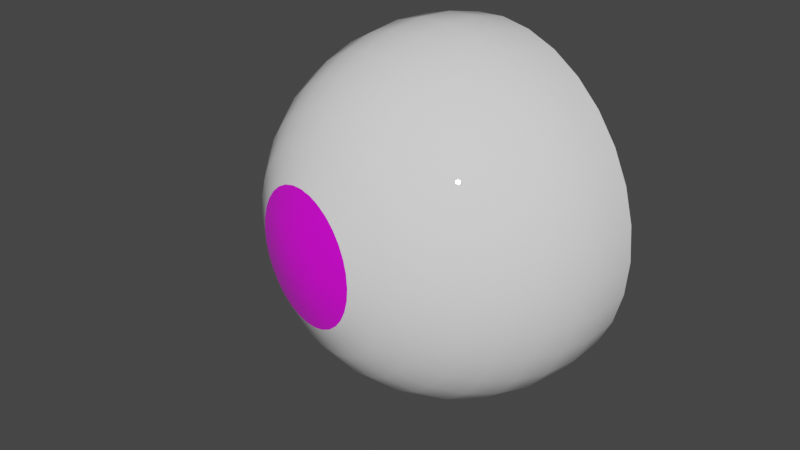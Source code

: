 # Source: eye_Girl.blend  (saved by Blender 3.6.13; exported with 4.5.12 LTS)
import bpy
from mathutils import Matrix  # noqa: F401  (used for matrix-valued properties, if any)

bpy.ops.wm.read_factory_settings(use_empty=True)
scene = bpy.context.scene
scene.name = 'Scene'

# ---- collections
col_eyeball = bpy.data.collections.new('eyeball'); scene.collection.children.link(col_eyeball)
col_refer = bpy.data.collections.new('refer'); scene.collection.children.link(col_refer)

# ---- images (referenced by path relative to the original .blend; pixels are not part of the script)
import os
ASSET_DIR = os.environ.get("B2B_ASSET_DIR", "")  # directory of the original .blend (textures are referenced by path, not embedded)
HERE = os.path.dirname(os.path.abspath(__file__))  # packed textures are extracted next to this script under _unpacked/

def load_image(name, relpath, width, height, colorspace="sRGB"):
    """Load a texture the original file referenced (path relative to the .blend, or extracted next to this script)."""
    p = next((c for c in (os.path.join(HERE, relpath), os.path.join(ASSET_DIR, relpath)) if relpath and os.path.exists(c)), "")
    if p:
        img = bpy.data.images.load(p, check_existing=True)
        img.name = name
    else:  # same state as the original file: an image datablock whose file is absent (Cycles renders it pink)
        img = bpy.data.images.new(name, width, height)
        img.source = "FILE"
        img.filepath = "//" + (relpath or name)
    img.colorspace_settings.name = colorspace
    return img
img_iris_circle_yellow_png = load_image('iris_circle_yellow.png', 'tex/eyes/iris_circle_yellow.png', 1024, 1024, 'sRGB')
img_iris_circle_yellow_r_png = load_image('iris_circle_yellow_r.png', 'tex/eyes/iris_circle_yellow_r.png', 1024, 1024, 'sRGB')
img_iris_circle_yellow_cornea_png = load_image('iris_circle_yellow_cornea.png', 'tex/eyes/iris_circle_yellow_cornea.png', 1024, 1024, 'sRGB')

# ---- materials (node trees are filled in below, after node groups)
mat_sclera = bpy.data.materials.new('sclera')
mat_iris = bpy.data.materials.new('iris')
mat_cornea = bpy.data.materials.new('cornea')
mat_cornea.surface_render_method = 'BLENDED'
mat_cornea.blend_method = 'BLEND'
mat_eye = bpy.data.materials.new('eye')

# ---- node groups
ng_auto_smooth = bpy.data.node_groups.new('Auto Smooth', 'GeometryNodeTree')
_s = ng_auto_smooth.interface.new_socket(name='Geometry', in_out='OUTPUT', socket_type='NodeSocketGeometry')
_s = ng_auto_smooth.interface.new_socket(name='Geometry', in_out='INPUT', socket_type='NodeSocketGeometry')
_s = ng_auto_smooth.interface.new_socket(name='Angle', in_out='INPUT', socket_type='NodeSocketFloat')
_s.subtype = 'ANGLE'
_s.min_value = 0.0
_s.max_value = 3.142
ng_auto_smooth.is_modifier = True
_N = ng_auto_smooth.nodes; _L = ng_auto_smooth.links
n0 = _N.new('NodeGroupOutput'); n0.name = 'Group Output'; n0.location = (480, -100)
n1 = _N.new('NodeGroupInput'); n1.name = 'Group Input'; n1.location = (-420, -300)
n2 = _N.new('NodeGroupInput'); n2.name = 'Group Input.001'; n2.location = (-60, -100)
n3 = _N.new('GeometryNodeSetShadeSmooth'); n3.name = 'Set Shade Smooth'; n3.location = (120, -100)
n3.domain = 'EDGE'
n4 = _N.new('GeometryNodeSetShadeSmooth'); n4.name = 'Set Shade Smooth.001'; n4.location = (300, -100)
n5 = _N.new('GeometryNodeInputMeshEdgeAngle'); n5.name = 'Edge Angle'; n5.location = (-420, -220)
n6 = _N.new('GeometryNodeInputEdgeSmooth'); n6.name = 'Is Edge Smooth'; n6.location = (-60, -160)
n7 = _N.new('GeometryNodeInputShadeSmooth'); n7.name = 'Is Face Smooth'; n7.location = (-240, -340)
n8 = _N.new('FunctionNodeBooleanMath'); n8.name = 'Boolean Math'; n8.location = (-60, -220)
n9 = _N.new('FunctionNodeCompare'); n9.name = 'Compare'; n9.location = (-240, -180)
n9.operation = 'LESS_EQUAL'
_L.new(n5.outputs[0], n9.inputs[0])
_L.new(n4.outputs[0], n0.inputs[0])
_L.new(n1.outputs[1], n9.inputs[1])
_L.new(n9.outputs[0], n8.inputs[0])
_L.new(n7.outputs[0], n8.inputs[1])
_L.new(n2.outputs[0], n3.inputs[0])
_L.new(n6.outputs[0], n3.inputs[1])
_L.new(n3.outputs[0], n4.inputs[0])
_L.new(n8.outputs[0], n3.inputs[2])
n0.is_active_output = True

# ---- material node trees
mat_sclera.use_nodes = True; mat_sclera.node_tree.nodes.clear()
_N = mat_sclera.node_tree.nodes; _L = mat_sclera.node_tree.links
n0 = _N.new('ShaderNodeBsdfPrincipled'); n0.name = 'Principled BSDF'; n0.location = (10, 300)
n0.distribution = 'GGX'
n0.subsurface_method = 'RANDOM_WALK_SKIN'
n0.inputs[0].default_value = (1.0, 1.0, 1.0, 1.0)
n0.inputs[2].default_value = 0.0
n0.inputs[3].default_value = 1.45
n0.inputs[13].default_value = 1.0
n0.inputs[27].default_value = (0.0, 0.0, 0.0, 1.0)
n0.inputs[28].default_value = 1.0
n1 = _N.new('ShaderNodeOutputMaterial'); n1.name = 'Material Output'; n1.location = (300, 300)
_L.new(n0.outputs[0], n1.inputs[0])
n1.is_active_output = True
mat_iris.use_nodes = True; mat_iris.node_tree.nodes.clear()
_N = mat_iris.node_tree.nodes; _L = mat_iris.node_tree.links
n0 = _N.new('ShaderNodeBsdfPrincipled'); n0.name = 'Principled BSDF'; n0.location = (10, 300)
n0.distribution = 'GGX'
n0.subsurface_method = 'RANDOM_WALK_SKIN'
n0.inputs[3].default_value = 1.45
n0.inputs[28].default_value = 1.0
n1 = _N.new('ShaderNodeOutputMaterial'); n1.name = 'Material Output'; n1.location = (300, 300)
n2 = _N.new('ShaderNodeUVMap'); n2.name = 'UV Map'; n2.location = (-796, -25)
n2.uv_map = 'UVMap'
n3 = _N.new('ShaderNodeTexImage'); n3.name = 'Image Texture'; n3.location = (-479, 300)
n3.width = 298
n3.image = img_iris_circle_yellow_png
n4 = _N.new('ShaderNodeTexImage'); n4.name = 'Image Texture.001'; n4.location = (-431, -12)
n4.image = img_iris_circle_yellow_r_png
_L.new(n0.outputs[0], n1.inputs[0])
_L.new(n3.outputs[0], n0.inputs[0])
_L.new(n2.outputs[0], n3.inputs[0])
_L.new(n4.outputs[0], n0.inputs[2])
_L.new(n2.outputs[0], n4.inputs[0])
_L.new(n3.outputs[0], n0.inputs[27])
n1.is_active_output = True
mat_cornea.use_nodes = True; mat_cornea.node_tree.nodes.clear()
_N = mat_cornea.node_tree.nodes; _L = mat_cornea.node_tree.links
n0 = _N.new('ShaderNodeBsdfPrincipled'); n0.name = 'Principled BSDF'; n0.location = (10, 300)
n0.distribution = 'GGX'
n0.subsurface_method = 'RANDOM_WALK_SKIN'
n0.inputs[2].default_value = 0.0
n0.inputs[3].default_value = 1.45
n0.inputs[13].default_value = 1.0
n0.inputs[27].default_value = (0.0, 0.0, 0.0, 1.0)
n0.inputs[28].default_value = 1.0
n1 = _N.new('ShaderNodeOutputMaterial'); n1.name = 'Material Output'; n1.location = (300, 300)
n2 = _N.new('ShaderNodeUVMap'); n2.name = 'UV Map'; n2.location = (-651, 0)
n2.uv_map = 'UVMap'
n3 = _N.new('ShaderNodeTexImage'); n3.name = 'Image Texture'; n3.location = (-437, 27)
n3.image = img_iris_circle_yellow_cornea_png
_L.new(n0.outputs[0], n1.inputs[0])
_L.new(n3.outputs[0], n0.inputs[0])
_L.new(n2.outputs[0], n3.inputs[0])
_L.new(n3.outputs[1], n0.inputs[4])
n1.is_active_output = True
mat_eye.use_nodes = True; mat_eye.node_tree.nodes.clear()
_N = mat_eye.node_tree.nodes; _L = mat_eye.node_tree.links
n0 = _N.new('ShaderNodeOutputMaterial'); n0.name = 'Material Output'; n0.location = (840, 400)
n1 = _N.new('ShaderNodeTexImage'); n1.name = 'Image Texture'; n1.location = (-340, 240)
n1.interpolation = 'Smart'
n1.extension = 'CLIP'
n2 = _N.new('ShaderNodeUVMap'); n2.name = 'UV Map'; n2.location = (-560, 40)
n2.uv_map = 'UV_Base'
n3 = _N.new('ShaderNodeMix'); n3.name = 'Mix'; n3.location = (-22, 322)
n3.data_type = 'RGBA'
n3.inputs[6].default_value = (1.0, 1.0, 1.0, 1.0)
n4 = _N.new('ShaderNodeBsdfPrincipled'); n4.name = 'Principled BSDF.001'; n4.location = (520, 412)
n4.distribution = 'GGX'
n4.subsurface_method = 'RANDOM_WALK_SKIN'
n4.inputs[2].default_value = 0.0
n4.inputs[3].default_value = 1.45
n4.inputs[27].default_value = (0.0, 0.0, 0.0, 1.0)
n4.inputs[28].default_value = 1.0
_L.new(n2.outputs[0], n1.inputs[0])
_L.new(n4.outputs[0], n0.inputs[0])
_L.new(n1.outputs[1], n3.inputs[0])
_L.new(n1.outputs[0], n3.inputs[7])
_L.new(n3.outputs[2], n4.inputs[0])
n0.is_active_output = True

# ---- world
world_world = bpy.data.worlds.new('World'); scene.world = world_world
world_world.use_nodes = True; world_world.node_tree.nodes.clear()
_N = world_world.node_tree.nodes; _L = world_world.node_tree.links
n0 = _N.new('ShaderNodeOutputWorld'); n0.name = 'World Output'; n0.location = (300, 300)
n1 = _N.new('ShaderNodeBackground'); n1.name = 'Background'; n1.location = (10, 300)
n1.inputs[0].default_value = (0.05088, 0.05088, 0.05088, 1.0)
_L.new(n1.outputs[0], n0.inputs[0])
n0.is_active_output = True
world_world.color = (0.05088, 0.05088, 0.05088)
world_world.use_sun_shadow = False
world_world.sun_shadow_jitter_overblur = 0.0

# ---- meshes
me_sphere_005 = bpy.data.meshes.new('Sphere.005')
me_sphere_005.from_pydata([(0.0, 1.316, 2.126), (0.0, 1.684, 1.848), (0.0, 1.995, 1.507), (0.0, 2.489, 0.2307), (0.0, 2.489, -0.2307), (0.0, 2.405, -0.6842), (0.1762, 0.8858, 2.331), (0.2568, 1.291, 2.126), (0.3286, 1.652, 1.848), (0.3892, 1.957, 1.507), (0.4366, 2.195, 1.114), (0.4691, 2.358, 0.6842), (0.4856, 2.442, 0.2307), (0.4856, 2.442, -0.2307), (0.4691, 2.358, -0.6842), (0.3456, 0.8344, 2.331), (0.5036, 1.216, 2.126), (0.6445, 1.556, 1.848), (0.7635, 1.843, 1.507), (0.8564, 2.068, 1.114), (0.9202, 2.222, 0.6842), (0.9526, 2.3, 0.2307), (0.9526, 2.3, -0.2307), (0.9202, 2.222, -0.6842), (0.5017, 0.7509, 2.331), (0.7312, 1.094, 2.126), (0.9357, 1.4, 1.848), (1.108, 1.659, 1.507), (1.243, 1.861, 1.114), (1.336, 1.999, 0.6842), (1.383, 2.07, 0.2307), (1.383, 2.07, -0.2307), (1.336, 1.999, -0.6842), (0.6386, 0.6386, 2.331), (0.9306, 0.9306, 2.126), (1.191, 1.191, 1.848), (1.411, 1.411, 1.507), (1.582, 1.582, 1.114), (1.7, 1.7, 0.6842), (1.76, 1.76, 0.2307), (1.76, 1.76, -0.2307), (1.7, 1.7, -0.6842), (0.7509, 0.5017, 2.331), (1.094, 0.7312, 2.126), (1.4, 0.9357, 1.848), (1.659, 1.108, 1.507), (1.861, 1.243, 1.114), (1.999, 1.336, 0.6842), (2.07, 1.383, 0.2307), (2.07, 1.383, -0.2307), (1.999, 1.336, -0.6842), (0.8344, 0.3456, 2.331), (1.216, 0.5036, 2.126), (1.556, 0.6445, 1.848), (1.843, 0.7635, 1.507), (2.068, 0.8564, 1.114), (2.222, 0.9202, 0.6842), (2.3, 0.9526, 0.2307), (2.3, 0.9526, -0.2307), (2.222, 0.9202, -0.6842), (0.8858, 0.1762, 2.331), (1.291, 0.2568, 2.126), (1.652, 0.3286, 1.848), (1.957, 0.3892, 1.507), (2.195, 0.4366, 1.114), (2.358, 0.4691, 0.6842), (2.442, 0.4856, 0.2307), (2.442, 0.4856, -0.2307), (2.358, 0.4691, -0.6842), (0.9031, -1.043e-07, 2.331), (1.316, -8.941e-08, 2.126), (1.684, -2.98e-08, 1.848), (1.995, -1.192e-07, 1.507), (2.238, -1.49e-07, 1.114), (2.405, -1.788e-07, 0.6842), (2.489, -1.192e-07, 0.2307), (2.489, -1.192e-07, -0.2307), (2.405, -1.788e-07, -0.6842), (0.8858, -0.1762, 2.331), (1.291, -0.2568, 2.126), (1.652, -0.3286, 1.848), (1.957, -0.3892, 1.507), (2.195, -0.4366, 1.114), (2.358, -0.4691, 0.6842), (2.442, -0.4856, 0.2307), (2.442, -0.4856, -0.2307), (2.358, -0.4691, -0.6842), (0.8344, -0.3456, 2.331), (1.216, -0.5036, 2.126), (1.556, -0.6445, 1.848), (1.843, -0.7635, 1.507), (2.068, -0.8564, 1.114), (2.222, -0.9202, 0.6842), (2.3, -0.9526, 0.2307), (2.3, -0.9526, -0.2307), (2.222, -0.9202, -0.6842), (0.7509, -0.5017, 2.331), (1.094, -0.7312, 2.126), (1.4, -0.9357, 1.848), (1.659, -1.108, 1.507), (1.861, -1.243, 1.114), (1.999, -1.336, 0.6842), (2.07, -1.383, 0.2307), (2.07, -1.383, -0.2307), (1.999, -1.336, -0.6842), (0.6386, -0.6386, 2.331), (0.9306, -0.9306, 2.126), (1.191, -1.191, 1.848), (1.411, -1.411, 1.507), (1.582, -1.582, 1.114), (1.7, -1.7, 0.6842), (1.76, -1.76, 0.2307), (1.76, -1.76, -0.2307), (1.7, -1.7, -0.6842), (0.5017, -0.7509, 2.331), (0.7312, -1.094, 2.126), (0.9357, -1.4, 1.848), (1.108, -1.659, 1.507), (1.243, -1.861, 1.114), (1.336, -1.999, 0.6842), (1.383, -2.07, 0.2307), (1.383, -2.07, -0.2307), (1.336, -1.999, -0.6842), (0.3456, -0.8344, 2.331), (0.5036, -1.216, 2.126), (0.6445, -1.556, 1.848), (0.7635, -1.843, 1.507), (0.8564, -2.068, 1.114), (0.9202, -2.222, 0.6842), (0.9526, -2.3, 0.2307), (0.9526, -2.3, -0.2307), (0.9202, -2.222, -0.6842), (0.1762, -0.8858, 2.331), (0.2568, -1.291, 2.126), (0.3286, -1.652, 1.848), (0.3892, -1.957, 1.507), (0.4366, -2.195, 1.114), (0.4691, -2.358, 0.6842), (0.4856, -2.442, 0.2307), (0.4856, -2.442, -0.2307), (0.4691, -2.358, -0.6842), (-1.192e-07, -0.9031, 2.331), (-2.98e-08, -1.316, 2.126), (-8.941e-08, -1.684, 1.848), (-2.086e-07, -1.995, 1.507), (-1.788e-07, -2.238, 1.114), (-2.682e-07, -2.405, 0.6842), (-1.788e-07, -2.489, 0.2307), (-1.788e-07, -2.489, -0.2307), (-2.682e-07, -2.405, -0.6842), (-0.1762, -0.8858, 2.331), (-0.2568, -1.291, 2.126), (-0.3286, -1.652, 1.848), (-0.3892, -1.957, 1.507), (-0.4366, -2.195, 1.114), (-0.4691, -2.358, 0.6842), (-0.4856, -2.442, 0.2307), (-0.4856, -2.442, -0.2307), (-0.4691, -2.358, -0.6842), (-0.3456, -0.8344, 2.331), (-0.5036, -1.216, 2.126), (-0.6445, -1.556, 1.848), (-0.7635, -1.843, 1.507), (-0.8564, -2.068, 1.114), (-0.9202, -2.222, 0.6842), (-0.9526, -2.3, 0.2307), (-0.9526, -2.3, -0.2307), (-0.9202, -2.222, -0.6842), (-0.5017, -0.7509, 2.331), (-0.7312, -1.094, 2.126), (-0.9357, -1.4, 1.848), (-1.108, -1.659, 1.507), (-1.243, -1.861, 1.114), (-1.336, -1.999, 0.6842), (-1.383, -2.07, 0.2307), (-1.383, -2.07, -0.2307), (-1.336, -1.999, -0.6842), (-0.6386, -0.6386, 2.331), (-0.9306, -0.9306, 2.126), (-1.191, -1.191, 1.848), (-1.411, -1.411, 1.507), (-1.582, -1.582, 1.114), (-1.7, -1.7, 0.6842), (-1.76, -1.76, 0.2307), (-1.76, -1.76, -0.2307), (-1.7, -1.7, -0.6842), (-0.7509, -0.5017, 2.331), (-1.094, -0.7312, 2.126), (-1.4, -0.9357, 1.848), (-1.659, -1.108, 1.507), (-1.861, -1.243, 1.114), (-1.999, -1.336, 0.6842), (-2.07, -1.383, 0.2307), (-2.07, -1.383, -0.2307), (-1.999, -1.336, -0.6842), (-0.8344, -0.3456, 2.331), (-1.216, -0.5036, 2.126), (-1.556, -0.6445, 1.848), (-1.843, -0.7635, 1.507), (-2.068, -0.8564, 1.114), (-2.222, -0.9202, 0.6842), (-2.3, -0.9526, 0.2307), (-2.3, -0.9526, -0.2307), (-2.222, -0.9202, -0.6842), (-0.8858, -0.1762, 2.331), (-1.291, -0.2568, 2.126), (-1.652, -0.3286, 1.848), (-1.957, -0.3892, 1.507), (-2.195, -0.4366, 1.114), (-2.358, -0.4691, 0.6842), (-2.442, -0.4856, 0.2307), (-2.442, -0.4856, -0.2307), (-2.358, -0.4691, -0.6842), (-0.9031, 1.49e-07, 2.331), (-1.316, 1.49e-07, 2.126), (-1.684, 3.278e-07, 1.848), (-1.995, 2.98e-07, 1.507), (-2.238, 3.576e-07, 1.114), (-2.405, 5.066e-07, 0.6842), (-2.489, 4.47e-07, 0.2307), (-2.489, 4.47e-07, -0.2307), (-2.405, 5.066e-07, -0.6842), (-0.8858, 0.1762, 2.331), (-1.291, 0.2568, 2.126), (-1.652, 0.3286, 1.848), (-1.957, 0.3892, 1.507), (-2.195, 0.4366, 1.114), (-2.358, 0.4691, 0.6842), (-2.442, 0.4856, 0.2307), (-2.442, 0.4856, -0.2307), (-2.358, 0.4691, -0.6842), (-0.8344, 0.3456, 2.331), (-1.216, 0.5036, 2.126), (-1.556, 0.6445, 1.848), (-1.843, 0.7635, 1.507), (-2.068, 0.8564, 1.114), (-2.222, 0.9202, 0.6842), (-2.3, 0.9526, 0.2307), (-2.3, 0.9526, -0.2307), (-2.222, 0.9202, -0.6842), (-0.7509, 0.5017, 2.331), (-1.094, 0.7312, 2.126), (-1.4, 0.9357, 1.848), (-1.659, 1.108, 1.507), (-1.861, 1.243, 1.114), (-1.999, 1.336, 0.6842), (-2.07, 1.383, 0.2307), (-2.07, 1.383, -0.2307), (-1.999, 1.336, -0.6842), (-0.6386, 0.6386, 2.331), (-0.9306, 0.9306, 2.126), (-1.191, 1.191, 1.848), (-1.411, 1.411, 1.507), (-1.582, 1.582, 1.114), (-1.7, 1.7, 0.6842), (-1.76, 1.76, 0.2307), (-1.76, 1.76, -0.2307), (-1.7, 1.7, -0.6842), (-0.5017, 0.7509, 2.331), (-0.7312, 1.094, 2.126), (-0.9357, 1.4, 1.848), (-1.108, 1.659, 1.507), (-1.243, 1.861, 1.114), (-1.336, 1.999, 0.6842), (-1.383, 2.07, 0.2307), (-1.383, 2.07, -0.2307), (-1.336, 1.999, -0.6842), (-0.3456, 0.8344, 2.331), (-0.5036, 1.216, 2.126), (-0.6445, 1.556, 1.848), (-0.7635, 1.843, 1.507), (-0.8564, 2.068, 1.114), (-0.9202, 2.222, 0.6842), (-0.9526, 2.3, 0.2307), (-0.9526, 2.3, -0.2307), (-0.9202, 2.222, -0.6842), (-0.1762, 0.8858, 2.331), (-0.2568, 1.291, 2.126), (-0.3286, 1.652, 1.848), (-0.3892, 1.957, 1.507), (-0.4366, 2.195, 1.114), (-0.4691, 2.358, 0.6842), (-0.4856, 2.442, 0.2307), (-0.4856, 2.442, -0.2307), (-0.4691, 2.358, -0.6842), (2.086e-07, 0.9031, 2.331), (3.576e-07, 2.238, 1.114), (5.066e-07, 2.405, 0.6842), (-0.05511, 0.2771, 2.189), (-0.1762, 0.8858, 2.331), (-0.1081, 0.261, 2.189), (-0.3456, 0.8344, 2.331), (-0.1569, 0.2349, 2.189), (-0.5017, 0.7509, 2.331), (-0.1998, 0.1998, 2.189), (-0.6386, 0.6386, 2.331), (-0.2349, 0.1569, 2.189), (-0.7509, 0.5017, 2.331), (-0.261, 0.1081, 2.189), (-0.8344, 0.3456, 2.331), (-0.2771, 0.05511, 2.189), (-0.8858, 0.1762, 2.331), (-0.2825, 3.758e-08, 2.189), (-0.9031, -3.593e-08, 2.331), (-0.2771, -0.05511, 2.189), (-0.8858, -0.1762, 2.331), (-0.261, -0.1081, 2.189), (-0.8344, -0.3456, 2.331), (-0.2349, -0.1569, 2.189), (-0.7509, -0.5017, 2.331), (-0.1998, -0.1998, 2.189), (-0.6386, -0.6386, 2.331), (-0.1569, -0.2349, 2.189), (-0.5017, -0.7509, 2.331), (-0.1081, -0.261, 2.189), (-0.3456, -0.8344, 2.331), (-0.05511, -0.2771, 2.189), (-0.1762, -0.8858, 2.331), (1.686e-07, -0.2825, 2.189), (2.384e-07, -0.9031, 2.331), (0.05511, -0.2771, 2.189), (0.1762, -0.8858, 2.331), (0.1081, -0.261, 2.189), (0.3456, -0.8344, 2.331), (0.1569, -0.2349, 2.189), (0.5017, -0.7509, 2.331), (0.1998, -0.1998, 2.189), (0.6386, -0.6386, 2.331), (0.2349, -0.1569, 2.189), (0.7509, -0.5017, 2.331), (0.261, -0.1081, 2.189), (0.8344, -0.3456, 2.331), (1.357e-07, 5.361e-08, 2.228), (0.2771, -0.05511, 2.189), (0.8858, -0.1762, 2.331), (0.2825, 9.256e-08, 2.189), (0.9031, 2.174e-07, 2.331), (0.2771, 0.05511, 2.189), (0.8858, 0.1762, 2.331), (0.261, 0.1081, 2.189), (0.8344, 0.3456, 2.331), (0.2349, 0.1569, 2.189), (0.7509, 0.5017, 2.331), (0.1998, 0.1998, 2.189), (0.6386, 0.6386, 2.331), (0.1569, 0.2349, 2.189), (0.5017, 0.7509, 2.331), (0.1081, 0.261, 2.189), (0.3456, 0.8344, 2.331), (0.05511, 0.2771, 2.189), (0.1762, 0.8858, 2.331), (7.698e-08, 0.2825, 2.189), (-8.941e-08, 0.9031, 2.331), (0.08962, 0.4505, 2.457), (0.1762, 0.8858, 2.331), (0.1758, 0.4244, 2.457), (0.3456, 0.8344, 2.331), (0.2552, 0.382, 2.457), (0.5017, 0.7509, 2.331), (0.3248, 0.3248, 2.457), (0.6386, 0.6386, 2.331), (0.382, 0.2552, 2.457), (0.7509, 0.5017, 2.331), (0.4244, 0.1758, 2.457), (0.8344, 0.3456, 2.331), (0.4505, 0.08962, 2.457), (0.8858, 0.1762, 2.331), (0.4594, 1.069e-07, 2.457), (0.9031, 3.244e-08, 2.331), (0.4505, -0.08962, 2.457), (0.8858, -0.1762, 2.331), (0.4244, -0.1758, 2.457), (0.8344, -0.3456, 2.331), (0.382, -0.2552, 2.457), (0.7509, -0.5017, 2.331), (0.3248, -0.3248, 2.457), (0.6386, -0.6386, 2.331), (0.2552, -0.382, 2.457), (0.5017, -0.7509, 2.331), (0.1758, -0.4244, 2.457), (0.3456, -0.8344, 2.331), (0.08962, -0.4505, 2.457), (0.1762, -0.8858, 2.331), (-5.02e-08, -0.4594, 2.457), (-1.192e-07, -0.9031, 2.331), (-0.08962, -0.4505, 2.457), (-0.1762, -0.8858, 2.331), (-0.1758, -0.4244, 2.457), (-0.3456, -0.8344, 2.331), (-0.2552, -0.382, 2.457), (-0.5017, -0.7509, 2.331), (-0.3248, -0.3248, 2.457), (-0.6386, -0.6386, 2.331), (-0.382, -0.2552, 2.457), (-0.7509, -0.5017, 2.331), (-0.4244, -0.1758, 2.457), (-0.8344, -0.3456, 2.331), (1.258e-08, 1.367e-07, 2.5), (-0.4505, -0.08962, 2.457), (-0.8858, -0.1762, 2.331), (-0.4594, 1.964e-07, 2.457), (-0.9031, 2.858e-07, 2.331), (-0.4505, 0.08962, 2.457), (-0.8858, 0.1762, 2.331), (-0.4244, 0.1758, 2.457), (-0.8344, 0.3456, 2.331), (-0.382, 0.2552, 2.457), (-0.7509, 0.5017, 2.331), (-0.3248, 0.3248, 2.457), (-0.6386, 0.6386, 2.331), (-0.2552, 0.382, 2.457), (-0.5017, 0.7509, 2.331), (-0.1758, 0.4244, 2.457), (-0.3456, 0.8344, 2.331), (-0.08962, 0.4505, 2.457), (-0.1762, 0.8858, 2.331), (9.881e-08, 0.4594, 2.457), (2.086e-07, 0.9031, 2.331)], [], [(286, 2, 9, 10), (287, 286, 10, 11), (3, 287, 11, 12), (4, 3, 12, 13), (5, 4, 13, 14), (0, 285, 6, 7), (1, 0, 7, 8), (2, 1, 8, 9), (8, 7, 16, 17), (9, 8, 17, 18), (10, 9, 18, 19), (11, 10, 19, 20), (12, 11, 20, 21), (13, 12, 21, 22), (14, 13, 22, 23), (7, 6, 15, 16), (19, 18, 27, 28), (20, 19, 28, 29), (21, 20, 29, 30), (22, 21, 30, 31), (23, 22, 31, 32), (16, 15, 24, 25), (17, 16, 25, 26), (18, 17, 26, 27), (30, 29, 38, 39), (31, 30, 39, 40), (32, 31, 40, 41), (25, 24, 33, 34), (26, 25, 34, 35), (27, 26, 35, 36), (28, 27, 36, 37), (29, 28, 37, 38), (41, 40, 49, 50), (34, 33, 42, 43), (35, 34, 43, 44), (36, 35, 44, 45), (37, 36, 45, 46), (38, 37, 46, 47), (39, 38, 47, 48), (40, 39, 48, 49), (45, 44, 53, 54), (46, 45, 54, 55), (47, 46, 55, 56), (48, 47, 56, 57), (49, 48, 57, 58), (50, 49, 58, 59), (43, 42, 51, 52), (44, 43, 52, 53), (56, 55, 64, 65), (57, 56, 65, 66), (58, 57, 66, 67), (59, 58, 67, 68), (52, 51, 60, 61), (53, 52, 61, 62), (54, 53, 62, 63), (55, 54, 63, 64), (67, 66, 75, 76), (68, 67, 76, 77), (61, 60, 69, 70), (62, 61, 70, 71), (63, 62, 71, 72), (64, 63, 72, 73), (65, 64, 73, 74), (66, 65, 74, 75), (70, 69, 78, 79), (71, 70, 79, 80), (72, 71, 80, 81), (73, 72, 81, 82), (74, 73, 82, 83), (75, 74, 83, 84), (76, 75, 84, 85), (77, 76, 85, 86), (81, 80, 89, 90), (82, 81, 90, 91), (83, 82, 91, 92), (84, 83, 92, 93), (85, 84, 93, 94), (86, 85, 94, 95), (79, 78, 87, 88), (80, 79, 88, 89), (92, 91, 100, 101), (93, 92, 101, 102), (94, 93, 102, 103), (95, 94, 103, 104), (88, 87, 96, 97), (89, 88, 97, 98), (90, 89, 98, 99), (91, 90, 99, 100), (103, 102, 111, 112), (104, 103, 112, 113), (97, 96, 105, 106), (98, 97, 106, 107), (99, 98, 107, 108), (100, 99, 108, 109), (101, 100, 109, 110), (102, 101, 110, 111), (107, 106, 115, 116), (108, 107, 116, 117), (109, 108, 117, 118), (110, 109, 118, 119), (111, 110, 119, 120), (112, 111, 120, 121), (113, 112, 121, 122), (106, 105, 114, 115), (118, 117, 126, 127), (119, 118, 127, 128), (120, 119, 128, 129), (121, 120, 129, 130), (122, 121, 130, 131), (115, 114, 123, 124), (116, 115, 124, 125), (117, 116, 125, 126), (129, 128, 137, 138), (130, 129, 138, 139), (131, 130, 139, 140), (124, 123, 132, 133), (125, 124, 133, 134), (126, 125, 134, 135), (127, 126, 135, 136), (128, 127, 136, 137), (140, 139, 148, 149), (133, 132, 141, 142), (134, 133, 142, 143), (135, 134, 143, 144), (136, 135, 144, 145), (137, 136, 145, 146), (138, 137, 146, 147), (139, 138, 147, 148), (144, 143, 152, 153), (145, 144, 153, 154), (146, 145, 154, 155), (147, 146, 155, 156), (148, 147, 156, 157), (149, 148, 157, 158), (142, 141, 150, 151), (143, 142, 151, 152), (155, 154, 163, 164), (156, 155, 164, 165), (157, 156, 165, 166), (158, 157, 166, 167), (151, 150, 159, 160), (152, 151, 160, 161), (153, 152, 161, 162), (154, 153, 162, 163), (166, 165, 174, 175), (167, 166, 175, 176), (160, 159, 168, 169), (161, 160, 169, 170), (162, 161, 170, 171), (163, 162, 171, 172), (164, 163, 172, 173), (165, 164, 173, 174), (169, 168, 177, 178), (170, 169, 178, 179), (171, 170, 179, 180), (172, 171, 180, 181), (173, 172, 181, 182), (174, 173, 182, 183), (175, 174, 183, 184), (176, 175, 184, 185), (180, 179, 188, 189), (181, 180, 189, 190), (182, 181, 190, 191), (183, 182, 191, 192), (184, 183, 192, 193), (185, 184, 193, 194), (178, 177, 186, 187), (179, 178, 187, 188), (191, 190, 199, 200), (192, 191, 200, 201), (193, 192, 201, 202), (194, 193, 202, 203), (187, 186, 195, 196), (188, 187, 196, 197), (189, 188, 197, 198), (190, 189, 198, 199), (202, 201, 210, 211), (203, 202, 211, 212), (196, 195, 204, 205), (197, 196, 205, 206), (198, 197, 206, 207), (199, 198, 207, 208), (200, 199, 208, 209), (201, 200, 209, 210), (206, 205, 214, 215), (207, 206, 215, 216), (208, 207, 216, 217), (209, 208, 217, 218), (210, 209, 218, 219), (211, 210, 219, 220), (212, 211, 220, 221), (205, 204, 213, 214), (217, 216, 225, 226), (218, 217, 226, 227), (219, 218, 227, 228), (220, 219, 228, 229), (221, 220, 229, 230), (214, 213, 222, 223), (215, 214, 223, 224), (216, 215, 224, 225), (228, 227, 236, 237), (229, 228, 237, 238), (230, 229, 238, 239), (223, 222, 231, 232), (224, 223, 232, 233), (225, 224, 233, 234), (226, 225, 234, 235), (227, 226, 235, 236), (239, 238, 247, 248), (232, 231, 240, 241), (233, 232, 241, 242), (234, 233, 242, 243), (235, 234, 243, 244), (236, 235, 244, 245), (237, 236, 245, 246), (238, 237, 246, 247), (242, 241, 250, 251), (243, 242, 251, 252), (244, 243, 252, 253), (245, 244, 253, 254), (246, 245, 254, 255), (247, 246, 255, 256), (248, 247, 256, 257), (241, 240, 249, 250), (253, 252, 261, 262), (254, 253, 262, 263), (255, 254, 263, 264), (256, 255, 264, 265), (257, 256, 265, 266), (250, 249, 258, 259), (251, 250, 259, 260), (252, 251, 260, 261), (264, 263, 272, 273), (265, 264, 273, 274), (266, 265, 274, 275), (259, 258, 267, 268), (260, 259, 268, 269), (261, 260, 269, 270), (262, 261, 270, 271), (263, 262, 271, 272), (275, 274, 283, 284), (268, 267, 276, 277), (269, 268, 277, 278), (270, 269, 278, 279), (271, 270, 279, 280), (272, 271, 280, 281), (273, 272, 281, 282), (274, 273, 282, 283), (279, 278, 1, 2), (280, 279, 2, 286), (281, 280, 286, 287), (282, 281, 287, 3), (283, 282, 3, 4), (284, 283, 4, 5), (277, 276, 285, 0), (278, 277, 0, 1), (351, 332, 288), (352, 351, 288, 289), (288, 332, 290), (289, 288, 290, 291), (290, 332, 292), (291, 290, 292, 293), (292, 332, 294), (293, 292, 294, 295), (294, 332, 296), (295, 294, 296, 297), (296, 332, 298), (297, 296, 298, 299), (298, 332, 300), (299, 298, 300, 301), (300, 332, 302), (301, 300, 302, 303), (302, 332, 304), (303, 302, 304, 305), (304, 332, 306), (305, 304, 306, 307), (306, 332, 308), (307, 306, 308, 309), (309, 308, 310, 311), (308, 332, 310), (310, 332, 312), (311, 310, 312, 313), (312, 332, 314), (313, 312, 314, 315), (314, 332, 316), (315, 314, 316, 317), (316, 332, 318), (317, 316, 318, 319), (318, 332, 320), (319, 318, 320, 321), (320, 332, 322), (321, 320, 322, 323), (322, 332, 324), (323, 322, 324, 325), (324, 332, 326), (325, 324, 326, 327), (326, 332, 328), (327, 326, 328, 329), (328, 332, 330), (329, 328, 330, 331), (331, 330, 333, 334), (330, 332, 333), (333, 332, 335), (334, 333, 335, 336), (335, 332, 337), (336, 335, 337, 338), (337, 332, 339), (338, 337, 339, 340), (340, 339, 341, 342), (339, 332, 341), (341, 332, 343), (342, 341, 343, 344), (343, 332, 345), (344, 343, 345, 346), (345, 332, 347), (346, 345, 347, 348), (347, 332, 349), (348, 347, 349, 350), (349, 332, 351), (350, 349, 351, 352), (416, 397, 353), (417, 416, 353, 354), (353, 397, 355), (354, 353, 355, 356), (355, 397, 357), (356, 355, 357, 358), (357, 397, 359), (358, 357, 359, 360), (359, 397, 361), (360, 359, 361, 362), (361, 397, 363), (362, 361, 363, 364), (363, 397, 365), (364, 363, 365, 366), (365, 397, 367), (366, 365, 367, 368), (367, 397, 369), (368, 367, 369, 370), (369, 397, 371), (370, 369, 371, 372), (371, 397, 373), (372, 371, 373, 374), (374, 373, 375, 376), (373, 397, 375), (375, 397, 377), (376, 375, 377, 378), (377, 397, 379), (378, 377, 379, 380), (379, 397, 381), (380, 379, 381, 382), (381, 397, 383), (382, 381, 383, 384), (383, 397, 385), (384, 383, 385, 386), (385, 397, 387), (386, 385, 387, 388), (387, 397, 389), (388, 387, 389, 390), (389, 397, 391), (390, 389, 391, 392), (391, 397, 393), (392, 391, 393, 394), (393, 397, 395), (394, 393, 395, 396), (396, 395, 398, 399), (395, 397, 398), (398, 397, 400), (399, 398, 400, 401), (400, 397, 402), (401, 400, 402, 403), (402, 397, 404), (403, 402, 404, 405), (405, 404, 406, 407), (404, 397, 406), (406, 397, 408), (407, 406, 408, 409), (408, 397, 410), (409, 408, 410, 411), (410, 397, 412), (411, 410, 412, 413), (412, 397, 414), (413, 412, 414, 415), (414, 397, 416), (415, 414, 416, 417)])
me_sphere_005.polygons.foreach_set('use_smooth', [True] * 384)
me_sphere_005.polygons.foreach_set('material_index', [0, 0, 0, 0, 0, 0, 0, 0, 0, 0, 0, 0, 0, 0, 0, 0, 0, 0, 0, 0, 0, 0, 0, 0, 0, 0, 0, 0, 0, 0, 0, 0, 0, 0, 0, 0, 0, 0, 0, 0, 0, 0, 0, 0, 0, 0, 0, 0, 0, 0, 0, 0, 0, 0, 0, 0, 0, 0, 0, 0, 0, 0, 0, 0, 0, 0, 0, 0, 0, 0, 0, 0, 0, 0, 0, 0, 0, 0, 0, 0, 0, 0, 0, 0, 0, 0, 0, 0, 0, 0, 0, 0, 0, 0, 0, 0, 0, 0, 0, 0, 0, 0, 0, 0, 0, 0, 0, 0, 0, 0, 0, 0, 0, 0, 0, 0, 0, 0, 0, 0, 0, 0, 0, 0, 0, 0, 0, 0, 0, 0, 0, 0, 0, 0, 0, 0, 0, 0, 0, 0, 0, 0, 0, 0, 0, 0, 0, 0, 0, 0, 0, 0, 0, 0, 0, 0, 0, 0, 0, 0, 0, 0, 0, 0, 0, 0, 0, 0, 0, 0, 0, 0, 0, 0, 0, 0, 0, 0, 0, 0, 0, 0, 0, 0, 0, 0, 0, 0, 0, 0, 0, 0, 0, 0, 0, 0, 0, 0, 0, 0, 0, 0, 0, 0, 0, 0, 0, 0, 0, 0, 0, 0, 0, 0, 0, 0, 0, 0, 0, 0, 0, 0, 0, 0, 0, 0, 0, 0, 0, 0, 0, 0, 0, 0, 0, 0, 0, 0, 0, 0, 0, 0, 0, 0, 0, 0, 0, 0, 0, 0, 0, 0, 0, 0, 0, 0, 1, 1, 1, 1, 1, 1, 1, 1, 1, 1, 1, 1, 1, 1, 1, 1, 1, 1, 1, 1, 1, 1, 1, 1, 1, 1, 1, 1, 1, 1, 1, 1, 1, 1, 1, 1, 1, 1, 1, 1, 1, 1, 1, 1, 1, 1, 1, 1, 1, 1, 1, 1, 1, 1, 1, 1, 1, 1, 1, 1, 1, 1, 1, 1, 2, 2, 2, 2, 2, 2, 2, 2, 2, 2, 2, 2, 2, 2, 2, 2, 2, 2, 2, 2, 2, 2, 2, 2, 2, 2, 2, 2, 2, 2, 2, 2, 2, 2, 2, 2, 2, 2, 2, 2, 2, 2, 2, 2, 2, 2, 2, 2, 2, 2, 2, 2, 2, 2, 2, 2, 2, 2, 2, 2, 2, 2, 2, 2])
_k = set([(288, 290), (288, 351), (290, 292), (292, 294), (294, 296), (296, 298), (298, 300), (300, 302), (302, 304), (304, 306), (306, 308), (308, 310), (310, 312), (312, 314), (314, 316), (316, 318), (318, 320), (320, 322), (322, 324), (324, 326), (326, 328), (328, 330), (330, 333), (333, 335), (335, 337), (337, 339), (339, 341), (341, 343), (343, 345), (345, 347), (347, 349), (349, 351)])
me_sphere_005.attributes.new('sharp_edge', 'BOOLEAN', 'EDGE').data.foreach_set('value', [ (min(e.vertices), max(e.vertices)) in _k for e in me_sphere_005.edges])
_uv = me_sphere_005.uv_layers.new(name='UVMap')
_uv.uv.foreach_set('vector', [0.75, 0.6471, 0.75, 0.7059, 0.7188, 0.7059, 0.7188, 0.6471, 0.75, 0.5882, 0.75, 0.6471, 0.7188, 0.6471, 0.7188, 0.5882, 0.75, 0.5294, 0.75, 0.5882, 0.7188, 0.5882, 0.7188, 0.5294, 0.75, 0.4706, 0.75, 0.5294, 0.7188, 0.5294, 0.7188, 0.4706, 0.75, 0.4118, 0.75, 0.4706, 0.7188, 0.4706, 0.7188, 0.4118, 0.75, 0.8235, 0.75, 0.8824, 0.7188, 0.8824, 0.7188, 0.8235, 0.75, 0.7647, 0.75, 0.8235, 0.7188, 0.8235, 0.7188, 0.7647, 0.75, 0.7059, 0.75, 0.7647, 0.7188, 0.7647, 0.7188, 0.7059, 0.7188, 0.7647, 0.7188, 0.8235, 0.6875, 0.8235, 0.6875, 0.7647, 0.7188, 0.7059, 0.7188, 0.7647, 0.6875, 0.7647, 0.6875, 0.7059, 0.7188, 0.6471, 0.7188, 0.7059, 0.6875, 0.7059, 0.6875, 0.6471, 0.7188, 0.5882, 0.7188, 0.6471, 0.6875, 0.6471, 0.6875, 0.5882, 0.7188, 0.5294, 0.7188, 0.5882, 0.6875, 0.5882, 0.6875, 0.5294, 0.7188, 0.4706, 0.7188, 0.5294, 0.6875, 0.5294, 0.6875, 0.4706, 0.7188, 0.4118, 0.7188, 0.4706, 0.6875, 0.4706, 0.6875, 0.4118, 0.7188, 0.8235, 0.7188, 0.8824, 0.6875, 0.8824, 0.6875, 0.8235, 0.6875, 0.6471, 0.6875, 0.7059, 0.6562, 0.7059, 0.6562, 0.6471, 0.6875, 0.5882, 0.6875, 0.6471, 0.6562, 0.6471, 0.6562, 0.5882, 0.6875, 0.5294, 0.6875, 0.5882, 0.6562, 0.5882, 0.6562, 0.5294, 0.6875, 0.4706, 0.6875, 0.5294, 0.6562, 0.5294, 0.6562, 0.4706, 0.6875, 0.4118, 0.6875, 0.4706, 0.6562, 0.4706, 0.6562, 0.4118, 0.6875, 0.8235, 0.6875, 0.8824, 0.6562, 0.8824, 0.6562, 0.8235, 0.6875, 0.7647, 0.6875, 0.8235, 0.6562, 0.8235, 0.6562, 0.7647, 0.6875, 0.7059, 0.6875, 0.7647, 0.6562, 0.7647, 0.6562, 0.7059, 0.6562, 0.5294, 0.6562, 0.5882, 0.625, 0.5882, 0.625, 0.5294, 0.6562, 0.4706, 0.6562, 0.5294, 0.625, 0.5294, 0.625, 0.4706, 0.6562, 0.4118, 0.6562, 0.4706, 0.625, 0.4706, 0.625, 0.4118, 0.6562, 0.8235, 0.6562, 0.8824, 0.625, 0.8824, 0.625, 0.8235, 0.6562, 0.7647, 0.6562, 0.8235, 0.625, 0.8235, 0.625, 0.7647, 0.6562, 0.7059, 0.6562, 0.7647, 0.625, 0.7647, 0.625, 0.7059, 0.6562, 0.6471, 0.6562, 0.7059, 0.625, 0.7059, 0.625, 0.6471, 0.6562, 0.5882, 0.6562, 0.6471, 0.625, 0.6471, 0.625, 0.5882, 0.625, 0.4118, 0.625, 0.4706, 0.5938, 0.4706, 0.5938, 0.4118, 0.625, 0.8235, 0.625, 0.8824, 0.5938, 0.8824, 0.5938, 0.8235, 0.625, 0.7647, 0.625, 0.8235, 0.5938, 0.8235, 0.5938, 0.7647, 0.625, 0.7059, 0.625, 0.7647, 0.5938, 0.7647, 0.5938, 0.7059, 0.625, 0.6471, 0.625, 0.7059, 0.5938, 0.7059, 0.5938, 0.6471, 0.625, 0.5882, 0.625, 0.6471, 0.5938, 0.6471, 0.5938, 0.5882, 0.625, 0.5294, 0.625, 0.5882, 0.5938, 0.5882, 0.5938, 0.5294, 0.625, 0.4706, 0.625, 0.5294, 0.5938, 0.5294, 0.5938, 0.4706, 0.5938, 0.7059, 0.5938, 0.7647, 0.5625, 0.7647, 0.5625, 0.7059, 0.5938, 0.6471, 0.5938, 0.7059, 0.5625, 0.7059, 0.5625, 0.6471, 0.5938, 0.5882, 0.5938, 0.6471, 0.5625, 0.6471, 0.5625, 0.5882, 0.5938, 0.5294, 0.5938, 0.5882, 0.5625, 0.5882, 0.5625, 0.5294, 0.5938, 0.4706, 0.5938, 0.5294, 0.5625, 0.5294, 0.5625, 0.4706, 0.5938, 0.4118, 0.5938, 0.4706, 0.5625, 0.4706, 0.5625, 0.4118, 0.5938, 0.8235, 0.5938, 0.8824, 0.5625, 0.8824, 0.5625, 0.8235, 0.5938, 0.7647, 0.5938, 0.8235, 0.5625, 0.8235, 0.5625, 0.7647, 0.5625, 0.5882, 0.5625, 0.6471, 0.5312, 0.6471, 0.5312, 0.5882, 0.5625, 0.5294, 0.5625, 0.5882, 0.5312, 0.5882, 0.5312, 0.5294, 0.5625, 0.4706, 0.5625, 0.5294, 0.5312, 0.5294, 0.5312, 0.4706, 0.5625, 0.4118, 0.5625, 0.4706, 0.5312, 0.4706, 0.5312, 0.4118, 0.5625, 0.8235, 0.5625, 0.8824, 0.5312, 0.8824, 0.5312, 0.8235, 0.5625, 0.7647, 0.5625, 0.8235, 0.5312, 0.8235, 0.5312, 0.7647, 0.5625, 0.7059, 0.5625, 0.7647, 0.5312, 0.7647, 0.5312, 0.7059, 0.5625, 0.6471, 0.5625, 0.7059, 0.5312, 0.7059, 0.5312, 0.6471, 0.5312, 0.4706, 0.5312, 0.5294, 0.5, 0.5294, 0.5, 0.4706, 0.5312, 0.4118, 0.5312, 0.4706, 0.5, 0.4706, 0.5, 0.4118, 0.5312, 0.8235, 0.5312, 0.8824, 0.5, 0.8824, 0.5, 0.8235, 0.5312, 0.7647, 0.5312, 0.8235, 0.5, 0.8235, 0.5, 0.7647, 0.5312, 0.7059, 0.5312, 0.7647, 0.5, 0.7647, 0.5, 0.7059, 0.5312, 0.6471, 0.5312, 0.7059, 0.5, 0.7059, 0.5, 0.6471, 0.5312, 0.5882, 0.5312, 0.6471, 0.5, 0.6471, 0.5, 0.5882, 0.5312, 0.5294, 0.5312, 0.5882, 0.5, 0.5882, 0.5, 0.5294, 0.5, 0.8235, 0.5, 0.8824, 0.4687, 0.8824, 0.4688, 0.8235, 0.5, 0.7647, 0.5, 0.8235, 0.4688, 0.8235, 0.4688, 0.7647, 0.5, 0.7059, 0.5, 0.7647, 0.4688, 0.7647, 0.4688, 0.7059, 0.5, 0.6471, 0.5, 0.7059, 0.4688, 0.7059, 0.4688, 0.6471, 0.5, 0.5882, 0.5, 0.6471, 0.4688, 0.6471, 0.4688, 0.5882, 0.5, 0.5294, 0.5, 0.5882, 0.4688, 0.5882, 0.4688, 0.5294, 0.5, 0.4706, 0.5, 0.5294, 0.4688, 0.5294, 0.4688, 0.4706, 0.5, 0.4118, 0.5, 0.4706, 0.4688, 0.4706, 0.4688, 0.4118, 0.4688, 0.7059, 0.4688, 0.7647, 0.4375, 0.7647, 0.4375, 0.7059, 0.4688, 0.6471, 0.4688, 0.7059, 0.4375, 0.7059, 0.4375, 0.6471, 0.4688, 0.5882, 0.4688, 0.6471, 0.4375, 0.6471, 0.4375, 0.5882, 0.4688, 0.5294, 0.4688, 0.5882, 0.4375, 0.5882, 0.4375, 0.5294, 0.4688, 0.4706, 0.4688, 0.5294, 0.4375, 0.5294, 0.4375, 0.4706, 0.4688, 0.4118, 0.4688, 0.4706, 0.4375, 0.4706, 0.4375, 0.4118, 0.4688, 0.8235, 0.4687, 0.8824, 0.4375, 0.8824, 0.4375, 0.8235, 0.4688, 0.7647, 0.4688, 0.8235, 0.4375, 0.8235, 0.4375, 0.7647, 0.4375, 0.5882, 0.4375, 0.6471, 0.4062, 0.6471, 0.4062, 0.5882, 0.4375, 0.5294, 0.4375, 0.5882, 0.4062, 0.5882, 0.4062, 0.5294, 0.4375, 0.4706, 0.4375, 0.5294, 0.4062, 0.5294, 0.4062, 0.4706, 0.4375, 0.4118, 0.4375, 0.4706, 0.4062, 0.4706, 0.4062, 0.4118, 0.4375, 0.8235, 0.4375, 0.8824, 0.4062, 0.8824, 0.4062, 0.8235, 0.4375, 0.7647, 0.4375, 0.8235, 0.4062, 0.8235, 0.4062, 0.7647, 0.4375, 0.7059, 0.4375, 0.7647, 0.4062, 0.7647, 0.4062, 0.7059, 0.4375, 0.6471, 0.4375, 0.7059, 0.4062, 0.7059, 0.4062, 0.6471, 0.4062, 0.4706, 0.4062, 0.5294, 0.375, 0.5294, 0.375, 0.4706, 0.4062, 0.4118, 0.4062, 0.4706, 0.375, 0.4706, 0.375, 0.4118, 0.4062, 0.8235, 0.4062, 0.8824, 0.375, 0.8824, 0.375, 0.8235, 0.4062, 0.7647, 0.4062, 0.8235, 0.375, 0.8235, 0.375, 0.7647, 0.4062, 0.7059, 0.4062, 0.7647, 0.375, 0.7647, 0.375, 0.7059, 0.4062, 0.6471, 0.4062, 0.7059, 0.375, 0.7059, 0.375, 0.6471, 0.4062, 0.5882, 0.4062, 0.6471, 0.375, 0.6471, 0.375, 0.5882, 0.4062, 0.5294, 0.4062, 0.5882, 0.375, 0.5882, 0.375, 0.5294, 0.375, 0.7647, 0.375, 0.8235, 0.3438, 0.8235, 0.3438, 0.7647, 0.375, 0.7059, 0.375, 0.7647, 0.3438, 0.7647, 0.3438, 0.7059, 0.375, 0.6471, 0.375, 0.7059, 0.3438, 0.7059, 0.3438, 0.6471, 0.375, 0.5882, 0.375, 0.6471, 0.3438, 0.6471, 0.3438, 0.5882, 0.375, 0.5294, 0.375, 0.5882, 0.3438, 0.5882, 0.3438, 0.5294, 0.375, 0.4706, 0.375, 0.5294, 0.3438, 0.5294, 0.3438, 0.4706, 0.375, 0.4118, 0.375, 0.4706, 0.3438, 0.4706, 0.3438, 0.4118, 0.375, 0.8235, 0.375, 0.8824, 0.3438, 0.8824, 0.3438, 0.8235, 0.3438, 0.6471, 0.3438, 0.7059, 0.3125, 0.7059, 0.3125, 0.6471, 0.3438, 0.5882, 0.3438, 0.6471, 0.3125, 0.6471, 0.3125, 0.5882, 0.3438, 0.5294, 0.3438, 0.5882, 0.3125, 0.5882, 0.3125, 0.5294, 0.3438, 0.4706, 0.3438, 0.5294, 0.3125, 0.5294, 0.3125, 0.4706, 0.3438, 0.4118, 0.3438, 0.4706, 0.3125, 0.4706, 0.3125, 0.4118, 0.3438, 0.8235, 0.3438, 0.8824, 0.3125, 0.8824, 0.3125, 0.8235, 0.3438, 0.7647, 0.3438, 0.8235, 0.3125, 0.8235, 0.3125, 0.7647, 0.3438, 0.7059, 0.3438, 0.7647, 0.3125, 0.7647, 0.3125, 0.7059, 0.3125, 0.5294, 0.3125, 0.5882, 0.2812, 0.5882, 0.2812, 0.5294, 0.3125, 0.4706, 0.3125, 0.5294, 0.2812, 0.5294, 0.2812, 0.4706, 0.3125, 0.4118, 0.3125, 0.4706, 0.2812, 0.4706, 0.2812, 0.4118, 0.3125, 0.8235, 0.3125, 0.8824, 0.2812, 0.8824, 0.2812, 0.8235, 0.3125, 0.7647, 0.3125, 0.8235, 0.2812, 0.8235, 0.2812, 0.7647, 0.3125, 0.7059, 0.3125, 0.7647, 0.2812, 0.7647, 0.2812, 0.7059, 0.3125, 0.6471, 0.3125, 0.7059, 0.2812, 0.7059, 0.2812, 0.6471, 0.3125, 0.5882, 0.3125, 0.6471, 0.2812, 0.6471, 0.2812, 0.5882, 0.2812, 0.4118, 0.2812, 0.4706, 0.25, 0.4706, 0.25, 0.4118, 0.2812, 0.8235, 0.2812, 0.8824, 0.25, 0.8824, 0.25, 0.8235, 0.2812, 0.7647, 0.2812, 0.8235, 0.25, 0.8235, 0.25, 0.7647, 0.2812, 0.7059, 0.2812, 0.7647, 0.25, 0.7647, 0.25, 0.7059, 0.2812, 0.6471, 0.2812, 0.7059, 0.25, 0.7059, 0.25, 0.6471, 0.2812, 0.5882, 0.2812, 0.6471, 0.25, 0.6471, 0.25, 0.5882, 0.2812, 0.5294, 0.2812, 0.5882, 0.25, 0.5882, 0.25, 0.5294, 0.2812, 0.4706, 0.2812, 0.5294, 0.25, 0.5294, 0.25, 0.4706, 0.25, 0.7059, 0.25, 0.7647, 0.2188, 0.7647, 0.2188, 0.7059, 0.25, 0.6471, 0.25, 0.7059, 0.2188, 0.7059, 0.2188, 0.6471, 0.25, 0.5882, 0.25, 0.6471, 0.2188, 0.6471, 0.2188, 0.5882, 0.25, 0.5294, 0.25, 0.5882, 0.2188, 0.5882, 0.2188, 0.5294, 0.25, 0.4706, 0.25, 0.5294, 0.2188, 0.5294, 0.2188, 0.4706, 0.25, 0.4118, 0.25, 0.4706, 0.2188, 0.4706, 0.2188, 0.4118, 0.25, 0.8235, 0.25, 0.8824, 0.2188, 0.8824, 0.2188, 0.8235, 0.25, 0.7647, 0.25, 0.8235, 0.2188, 0.8235, 0.2188, 0.7647, 0.2188, 0.5882, 0.2188, 0.6471, 0.1875, 0.6471, 0.1875, 0.5882, 0.2188, 0.5294, 0.2188, 0.5882, 0.1875, 0.5882, 0.1875, 0.5294, 0.2188, 0.4706, 0.2188, 0.5294, 0.1875, 0.5294, 0.1875, 0.4706, 0.2188, 0.4118, 0.2188, 0.4706, 0.1875, 0.4706, 0.1875, 0.4118, 0.2188, 0.8235, 0.2188, 0.8824, 0.1875, 0.8824, 0.1875, 0.8235, 0.2188, 0.7647, 0.2188, 0.8235, 0.1875, 0.8235, 0.1875, 0.7647, 0.2188, 0.7059, 0.2188, 0.7647, 0.1875, 0.7647, 0.1875, 0.7059, 0.2188, 0.6471, 0.2188, 0.7059, 0.1875, 0.7059, 0.1875, 0.6471, 0.1875, 0.4706, 0.1875, 0.5294, 0.1562, 0.5294, 0.1562, 0.4706, 0.1875, 0.4118, 0.1875, 0.4706, 0.1562, 0.4706, 0.1562, 0.4118, 0.1875, 0.8235, 0.1875, 0.8824, 0.1562, 0.8824, 0.1562, 0.8235, 0.1875, 0.7647, 0.1875, 0.8235, 0.1562, 0.8235, 0.1562, 0.7647, 0.1875, 0.7059, 0.1875, 0.7647, 0.1562, 0.7647, 0.1562, 0.7059, 0.1875, 0.6471, 0.1875, 0.7059, 0.1562, 0.7059, 0.1562, 0.6471, 0.1875, 0.5882, 0.1875, 0.6471, 0.1562, 0.6471, 0.1562, 0.5882, 0.1875, 0.5294, 0.1875, 0.5882, 0.1562, 0.5882, 0.1562, 0.5294, 0.1562, 0.8235, 0.1562, 0.8824, 0.125, 0.8824, 0.125, 0.8235, 0.1562, 0.7647, 0.1562, 0.8235, 0.125, 0.8235, 0.125, 0.7647, 0.1562, 0.7059, 0.1562, 0.7647, 0.125, 0.7647, 0.125, 0.7059, 0.1562, 0.6471, 0.1562, 0.7059, 0.125, 0.7059, 0.125, 0.6471, 0.1562, 0.5882, 0.1562, 0.6471, 0.125, 0.6471, 0.125, 0.5882, 0.1562, 0.5294, 0.1562, 0.5882, 0.125, 0.5882, 0.125, 0.5294, 0.1562, 0.4706, 0.1562, 0.5294, 0.125, 0.5294, 0.125, 0.4706, 0.1562, 0.4118, 0.1562, 0.4706, 0.125, 0.4706, 0.125, 0.4118, 0.125, 0.7059, 0.125, 0.7647, 0.09375, 0.7647, 0.09375, 0.7059, 0.125, 0.6471, 0.125, 0.7059, 0.09375, 0.7059, 0.09375, 0.6471, 0.125, 0.5882, 0.125, 0.6471, 0.09375, 0.6471, 0.09375, 0.5882, 0.125, 0.5294, 0.125, 0.5882, 0.09375, 0.5882, 0.09375, 0.5294, 0.125, 0.4706, 0.125, 0.5294, 0.09375, 0.5294, 0.09375, 0.4706, 0.125, 0.4118, 0.125, 0.4706, 0.09375, 0.4706, 0.09375, 0.4118, 0.125, 0.8235, 0.125, 0.8824, 0.09375, 0.8824, 0.09375, 0.8235, 0.125, 0.7647, 0.125, 0.8235, 0.09375, 0.8235, 0.09375, 0.7647, 0.09375, 0.5882, 0.09375, 0.6471, 0.0625, 0.6471, 0.0625, 0.5882, 0.09375, 0.5294, 0.09375, 0.5882, 0.0625, 0.5882, 0.0625, 0.5294, 0.09375, 0.4706, 0.09375, 0.5294, 0.0625, 0.5294, 0.0625, 0.4706, 0.09375, 0.4118, 0.09375, 0.4706, 0.0625, 0.4706, 0.0625, 0.4118, 0.09375, 0.8235, 0.09375, 0.8824, 0.0625, 0.8824, 0.0625, 0.8235, 0.09375, 0.7647, 0.09375, 0.8235, 0.0625, 0.8235, 0.0625, 0.7647, 0.09375, 0.7059, 0.09375, 0.7647, 0.0625, 0.7647, 0.0625, 0.7059, 0.09375, 0.6471, 0.09375, 0.7059, 0.0625, 0.7059, 0.0625, 0.6471, 0.0625, 0.4706, 0.0625, 0.5294, 0.03125, 0.5294, 0.03125, 0.4706, 0.0625, 0.4118, 0.0625, 0.4706, 0.03125, 0.4706, 0.03125, 0.4118, 0.0625, 0.8235, 0.0625, 0.8824, 0.03125, 0.8824, 0.03125, 0.8235, 0.0625, 0.7647, 0.0625, 0.8235, 0.03125, 0.8235, 0.03125, 0.7647, 0.0625, 0.7059, 0.0625, 0.7647, 0.03125, 0.7647, 0.03125, 0.7059, 0.0625, 0.6471, 0.0625, 0.7059, 0.03125, 0.7059, 0.03125, 0.6471, 0.0625, 0.5882, 0.0625, 0.6471, 0.03125, 0.6471, 0.03125, 0.5882, 0.0625, 0.5294, 0.0625, 0.5882, 0.03125, 0.5882, 0.03125, 0.5294, 0.03125, 0.7647, 0.03125, 0.8235, 0.0, 0.8235, 0.0, 0.7647, 0.03125, 0.7059, 0.03125, 0.7647, 0.0, 0.7647, 0.0, 0.7059, 0.03125, 0.6471, 0.03125, 0.7059, 0.0, 0.7059, 0.0, 0.6471, 0.03125, 0.5882, 0.03125, 0.6471, 0.0, 0.6471, 0.0, 0.5882, 0.03125, 0.5294, 0.03125, 0.5882, 0.0, 0.5882, 0.0, 0.5294, 0.03125, 0.4706, 0.03125, 0.5294, 0.0, 0.5294, 0.0, 0.4706, 0.03125, 0.4118, 0.03125, 0.4706, 0.0, 0.4706, 0.0, 0.4118, 0.03125, 0.8235, 0.03125, 0.8824, 0.0, 0.8824, 0.0, 0.8235, 1.0, 0.6471, 1.0, 0.7059, 0.9687, 0.7059, 0.9687, 0.6471, 1.0, 0.5882, 1.0, 0.6471, 0.9687, 0.6471, 0.9687, 0.5882, 1.0, 0.5294, 1.0, 0.5882, 0.9687, 0.5882, 0.9687, 0.5294, 1.0, 0.4706, 1.0, 0.5294, 0.9687, 0.5294, 0.9687, 0.4706, 1.0, 0.4118, 1.0, 0.4706, 0.9687, 0.4706, 0.9687, 0.4118, 1.0, 0.8235, 1.0, 0.8824, 0.9687, 0.8824, 0.9688, 0.8235, 1.0, 0.7647, 1.0, 0.8235, 0.9688, 0.8235, 0.9687, 0.7647, 1.0, 0.7059, 1.0, 0.7647, 0.9687, 0.7647, 0.9687, 0.7059, 0.9687, 0.5294, 0.9687, 0.5882, 0.9375, 0.5882, 0.9375, 0.5294, 0.9687, 0.4706, 0.9687, 0.5294, 0.9375, 0.5294, 0.9375, 0.4706, 0.9687, 0.4118, 0.9687, 0.4706, 0.9375, 0.4706, 0.9375, 0.4118, 0.9688, 0.8235, 0.9687, 0.8824, 0.9375, 0.8824, 0.9375, 0.8235, 0.9687, 0.7647, 0.9688, 0.8235, 0.9375, 0.8235, 0.9375, 0.7647, 0.9687, 0.7059, 0.9687, 0.7647, 0.9375, 0.7647, 0.9375, 0.7059, 0.9687, 0.6471, 0.9687, 0.7059, 0.9375, 0.7059, 0.9375, 0.6471, 0.9687, 0.5882, 0.9687, 0.6471, 0.9375, 0.6471, 0.9375, 0.5882, 0.9375, 0.4118, 0.9375, 0.4706, 0.9062, 0.4706, 0.9062, 0.4118, 0.9375, 0.8235, 0.9375, 0.8824, 0.9062, 0.8824, 0.9062, 0.8235, 0.9375, 0.7647, 0.9375, 0.8235, 0.9062, 0.8235, 0.9062, 0.7647, 0.9375, 0.7059, 0.9375, 0.7647, 0.9062, 0.7647, 0.9062, 0.7059, 0.9375, 0.6471, 0.9375, 0.7059, 0.9062, 0.7059, 0.9062, 0.6471, 0.9375, 0.5882, 0.9375, 0.6471, 0.9062, 0.6471, 0.9062, 0.5882, 0.9375, 0.5294, 0.9375, 0.5882, 0.9062, 0.5882, 0.9062, 0.5294, 0.9375, 0.4706, 0.9375, 0.5294, 0.9062, 0.5294, 0.9062, 0.4706, 0.9062, 0.7647, 0.9062, 0.8235, 0.875, 0.8235, 0.875, 0.7647, 0.9062, 0.7059, 0.9062, 0.7647, 0.875, 0.7647, 0.875, 0.7059, 0.9062, 0.6471, 0.9062, 0.7059, 0.875, 0.7059, 0.875, 0.6471, 0.9062, 0.5882, 0.9062, 0.6471, 0.875, 0.6471, 0.875, 0.5882, 0.9062, 0.5294, 0.9062, 0.5882, 0.875, 0.5882, 0.875, 0.5294, 0.9062, 0.4706, 0.9062, 0.5294, 0.875, 0.5294, 0.875, 0.4706, 0.9062, 0.4118, 0.9062, 0.4706, 0.875, 0.4706, 0.875, 0.4118, 0.9062, 0.8235, 0.9062, 0.8824, 0.875, 0.8824, 0.875, 0.8235, 0.875, 0.6471, 0.875, 0.7059, 0.8438, 0.7059, 0.8438, 0.6471, 0.875, 0.5882, 0.875, 0.6471, 0.8438, 0.6471, 0.8438, 0.5882, 0.875, 0.5294, 0.875, 0.5882, 0.8438, 0.5882, 0.8437, 0.5294, 0.875, 0.4706, 0.875, 0.5294, 0.8437, 0.5294, 0.8437, 0.4706, 0.875, 0.4118, 0.875, 0.4706, 0.8437, 0.4706, 0.8438, 0.4118, 0.875, 0.8235, 0.875, 0.8824, 0.8437, 0.8824, 0.8438, 0.8235, 0.875, 0.7647, 0.875, 0.8235, 0.8438, 0.8235, 0.8437, 0.7647, 0.875, 0.7059, 0.875, 0.7647, 0.8437, 0.7647, 0.8438, 0.7059, 0.8437, 0.5294, 0.8438, 0.5882, 0.8125, 0.5882, 0.8125, 0.5294, 0.8437, 0.4706, 0.8437, 0.5294, 0.8125, 0.5294, 0.8125, 0.4706, 0.8438, 0.4118, 0.8437, 0.4706, 0.8125, 0.4706, 0.8125, 0.4118, 0.8438, 0.8235, 0.8437, 0.8824, 0.8125, 0.8824, 0.8125, 0.8235, 0.8437, 0.7647, 0.8438, 0.8235, 0.8125, 0.8235, 0.8125, 0.7647, 0.8438, 0.7059, 0.8437, 0.7647, 0.8125, 0.7647, 0.8125, 0.7059, 0.8438, 0.6471, 0.8438, 0.7059, 0.8125, 0.7059, 0.8125, 0.6471, 0.8438, 0.5882, 0.8438, 0.6471, 0.8125, 0.6471, 0.8125, 0.5882, 0.8125, 0.4118, 0.8125, 0.4706, 0.7812, 0.4706, 0.7812, 0.4118, 0.8125, 0.8235, 0.8125, 0.8824, 0.7812, 0.8824, 0.7812, 0.8235, 0.8125, 0.7647, 0.8125, 0.8235, 0.7812, 0.8235, 0.7812, 0.7647, 0.8125, 0.7059, 0.8125, 0.7647, 0.7812, 0.7647, 0.7812, 0.7059, 0.8125, 0.6471, 0.8125, 0.7059, 0.7812, 0.7059, 0.7812, 0.6471, 0.8125, 0.5882, 0.8125, 0.6471, 0.7812, 0.6471, 0.7812, 0.5882, 0.8125, 0.5294, 0.8125, 0.5882, 0.7812, 0.5882, 0.7812, 0.5294, 0.8125, 0.4706, 0.8125, 0.5294, 0.7812, 0.5294, 0.7812, 0.4706, 0.7812, 0.7059, 0.7812, 0.7647, 0.75, 0.7647, 0.75, 0.7059, 0.7812, 0.6471, 0.7812, 0.7059, 0.75, 0.7059, 0.75, 0.6471, 0.7812, 0.5882, 0.7812, 0.6471, 0.75, 0.6471, 0.75, 0.5882, 0.7812, 0.5294, 0.7812, 0.5882, 0.75, 0.5882, 0.75, 0.5294, 0.7812, 0.4706, 0.7812, 0.5294, 0.75, 0.5294, 0.75, 0.4706, 0.7812, 0.4118, 0.7812, 0.4706, 0.75, 0.4706, 0.75, 0.4118, 0.7812, 0.8235, 0.7812, 0.8824, 0.75, 0.8824, 0.75, 0.8235, 0.7812, 0.7647, 0.7812, 0.8235, 0.75, 0.8235, 0.75, 0.7647, 0.4643, 0.6177, 0.4999, 0.5001, 0.488, 0.6224, 0.3836, 0.8846, 0.4643, 0.6177, 0.488, 0.6224, 0.4608, 0.8999, 0.488, 0.6224, 0.4999, 0.5001, 0.512, 0.6223, 0.4608, 0.8999, 0.488, 0.6224, 0.512, 0.6223, 0.5394, 0.8998, 0.512, 0.6223, 0.4999, 0.5001, 0.5356, 0.6176, 0.5394, 0.8998, 0.512, 0.6223, 0.5356, 0.6176, 0.6166, 0.8845, 0.5356, 0.6176, 0.4999, 0.5001, 0.5579, 0.6084, 0.6166, 0.8845, 0.5356, 0.6176, 0.5579, 0.6084, 0.6893, 0.8543, 0.5579, 0.6084, 0.4999, 0.5001, 0.5779, 0.595, 0.6893, 0.8543, 0.5579, 0.6084, 0.5779, 0.595, 0.7547, 0.8106, 0.5779, 0.595, 0.4999, 0.5001, 0.5949, 0.578, 0.7547, 0.8106, 0.5779, 0.595, 0.5949, 0.578, 0.8104, 0.755, 0.5949, 0.578, 0.4999, 0.5001, 0.6083, 0.5579, 0.8104, 0.755, 0.5949, 0.578, 0.6083, 0.5579, 0.8542, 0.6896, 0.6083, 0.5579, 0.4999, 0.5001, 0.6175, 0.5357, 0.8542, 0.6896, 0.6083, 0.5579, 0.6175, 0.5357, 0.8844, 0.6169, 0.6175, 0.5357, 0.4999, 0.5001, 0.6221, 0.5121, 0.8844, 0.6169, 0.6175, 0.5357, 0.6221, 0.5121, 0.8998, 0.5397, 0.6221, 0.5121, 0.4999, 0.5001, 0.6221, 0.488, 0.8998, 0.5397, 0.6221, 0.5121, 0.6221, 0.488, 0.8998, 0.4609, 0.6221, 0.488, 0.4999, 0.5001, 0.6174, 0.4644, 0.8998, 0.4609, 0.6221, 0.488, 0.6174, 0.4644, 0.8845, 0.3836, 0.8845, 0.3836, 0.6174, 0.4644, 0.6082, 0.4421, 0.8544, 0.3107, 0.6174, 0.4644, 0.4999, 0.5001, 0.6082, 0.4421, 0.6082, 0.4421, 0.4999, 0.5001, 0.5948, 0.4221, 0.8544, 0.3107, 0.6082, 0.4421, 0.5948, 0.4221, 0.8106, 0.2452, 0.5948, 0.4221, 0.4999, 0.5001, 0.5777, 0.4051, 0.8106, 0.2452, 0.5948, 0.4221, 0.5777, 0.4051, 0.7549, 0.1894, 0.5777, 0.4051, 0.4999, 0.5001, 0.5577, 0.3917, 0.7549, 0.1894, 0.5777, 0.4051, 0.5577, 0.3917, 0.6892, 0.1456, 0.5577, 0.3917, 0.4999, 0.5001, 0.5355, 0.3825, 0.6892, 0.1456, 0.5577, 0.3917, 0.5355, 0.3825, 0.6164, 0.1155, 0.5355, 0.3825, 0.4999, 0.5001, 0.5119, 0.3778, 0.6164, 0.1155, 0.5355, 0.3825, 0.5119, 0.3778, 0.5392, 0.1001, 0.5119, 0.3778, 0.4999, 0.5001, 0.4878, 0.3779, 0.5392, 0.1001, 0.5119, 0.3778, 0.4878, 0.3779, 0.4604, 0.1001, 0.4878, 0.3779, 0.4999, 0.5001, 0.4642, 0.3826, 0.4604, 0.1001, 0.4878, 0.3779, 0.4642, 0.3826, 0.3831, 0.1155, 0.4642, 0.3826, 0.4999, 0.5001, 0.4419, 0.3918, 0.3831, 0.1155, 0.4642, 0.3826, 0.4419, 0.3918, 0.3103, 0.1458, 0.4419, 0.3918, 0.4999, 0.5001, 0.4219, 0.4052, 0.3103, 0.1458, 0.4419, 0.3918, 0.4219, 0.4052, 0.2448, 0.1896, 0.4219, 0.4052, 0.4999, 0.5001, 0.4049, 0.4222, 0.2448, 0.1896, 0.4219, 0.4052, 0.4049, 0.4222, 0.1891, 0.2453, 0.1891, 0.2453, 0.4049, 0.4222, 0.3916, 0.4423, 0.1454, 0.3108, 0.4049, 0.4222, 0.4999, 0.5001, 0.3916, 0.4423, 0.3916, 0.4423, 0.4999, 0.5001, 0.3824, 0.4645, 0.1454, 0.3108, 0.3916, 0.4423, 0.3824, 0.4645, 0.1153, 0.3837, 0.3824, 0.4645, 0.4999, 0.5001, 0.3777, 0.4881, 0.1153, 0.3837, 0.3824, 0.4645, 0.3777, 0.4881, 0.09997, 0.461, 0.3777, 0.4881, 0.4999, 0.5001, 0.3777, 0.5122, 0.09997, 0.461, 0.3777, 0.4881, 0.3777, 0.5122, 0.1001, 0.5398, 0.1001, 0.5398, 0.3777, 0.5122, 0.3824, 0.5358, 0.1155, 0.617, 0.3777, 0.5122, 0.4999, 0.5001, 0.3824, 0.5358, 0.3824, 0.5358, 0.4999, 0.5001, 0.3917, 0.558, 0.1155, 0.617, 0.3824, 0.5358, 0.3917, 0.558, 0.1457, 0.6898, 0.3917, 0.558, 0.4999, 0.5001, 0.405, 0.5781, 0.1457, 0.6898, 0.3917, 0.558, 0.405, 0.5781, 0.1896, 0.7553, 0.405, 0.5781, 0.4999, 0.5001, 0.4221, 0.5951, 0.1896, 0.7553, 0.405, 0.5781, 0.4221, 0.5951, 0.2453, 0.8109, 0.4221, 0.5951, 0.4999, 0.5001, 0.4421, 0.6084, 0.2453, 0.8109, 0.4221, 0.5951, 0.4421, 0.6084, 0.3108, 0.8546, 0.4421, 0.6084, 0.4999, 0.5001, 0.4643, 0.6177, 0.3108, 0.8546, 0.4421, 0.6084, 0.4643, 0.6177, 0.3836, 0.8846, 0.6582, 0.6298, 0.4999, 0.5, 0.6806, 0.5964, 0.8187, 0.7613, 0.6582, 0.6298, 0.6806, 0.5964, 0.8635, 0.6939, 0.6806, 0.5964, 0.4999, 0.5, 0.6959, 0.5593, 0.8635, 0.6939, 0.6806, 0.5964, 0.6959, 0.5593, 0.8944, 0.6192, 0.6959, 0.5593, 0.4999, 0.5, 0.7038, 0.52, 0.8944, 0.6192, 0.6959, 0.5593, 0.7038, 0.52, 0.91, 0.54, 0.7038, 0.52, 0.4999, 0.5, 0.7038, 0.4798, 0.91, 0.54, 0.7038, 0.52, 0.7038, 0.4798, 0.9099, 0.4593, 0.7038, 0.4798, 0.4999, 0.5, 0.6959, 0.4404, 0.9099, 0.4593, 0.7038, 0.4798, 0.6959, 0.4404, 0.8941, 0.3801, 0.6959, 0.4404, 0.4999, 0.5, 0.6806, 0.4033, 0.8941, 0.3801, 0.6959, 0.4404, 0.6806, 0.4033, 0.8632, 0.3056, 0.6806, 0.4033, 0.4999, 0.5, 0.6582, 0.37, 0.8632, 0.3056, 0.6806, 0.4033, 0.6582, 0.37, 0.8183, 0.2385, 0.6582, 0.37, 0.4999, 0.5, 0.6298, 0.3415, 0.8183, 0.2385, 0.6582, 0.37, 0.6298, 0.3415, 0.7612, 0.1815, 0.6298, 0.3415, 0.4999, 0.5, 0.5964, 0.3193, 0.7612, 0.1815, 0.6298, 0.3415, 0.5964, 0.3193, 0.6942, 0.1367, 0.5964, 0.3193, 0.4999, 0.5, 0.5593, 0.304, 0.6942, 0.1367, 0.5964, 0.3193, 0.5593, 0.304, 0.6196, 0.1057, 0.5593, 0.304, 0.4999, 0.5, 0.5199, 0.2962, 0.6196, 0.1057, 0.5593, 0.304, 0.5199, 0.2962, 0.5404, 0.08994, 0.5404, 0.08994, 0.5199, 0.2962, 0.4798, 0.2962, 0.4596, 0.0899, 0.5199, 0.2962, 0.4999, 0.5, 0.4798, 0.2962, 0.4798, 0.2962, 0.4999, 0.5, 0.4404, 0.3041, 0.4596, 0.0899, 0.4798, 0.2962, 0.4404, 0.3041, 0.3803, 0.1056, 0.4404, 0.3041, 0.4999, 0.5, 0.4033, 0.3195, 0.3803, 0.1056, 0.4404, 0.3041, 0.4033, 0.3195, 0.3056, 0.1366, 0.4033, 0.3195, 0.4999, 0.5, 0.3699, 0.3417, 0.3056, 0.1366, 0.4033, 0.3195, 0.3699, 0.3417, 0.2384, 0.1815, 0.3699, 0.3417, 0.4999, 0.5, 0.3416, 0.3702, 0.2384, 0.1815, 0.3699, 0.3417, 0.3416, 0.3702, 0.1812, 0.2387, 0.3416, 0.3702, 0.4999, 0.5, 0.3193, 0.4035, 0.1812, 0.2387, 0.3416, 0.3702, 0.3193, 0.4035, 0.1364, 0.306, 0.3193, 0.4035, 0.4999, 0.5, 0.3039, 0.4406, 0.1364, 0.306, 0.3193, 0.4035, 0.3039, 0.4406, 0.1056, 0.3806, 0.3039, 0.4406, 0.4999, 0.5, 0.296, 0.48, 0.1056, 0.3806, 0.3039, 0.4406, 0.296, 0.48, 0.08989, 0.4598, 0.296, 0.48, 0.4999, 0.5, 0.296, 0.5202, 0.08989, 0.4598, 0.296, 0.48, 0.296, 0.5202, 0.08989, 0.5404, 0.296, 0.5202, 0.4999, 0.5, 0.3039, 0.5595, 0.08989, 0.5404, 0.296, 0.5202, 0.3039, 0.5595, 0.1056, 0.6196, 0.3039, 0.5595, 0.4999, 0.5, 0.3193, 0.5966, 0.1056, 0.6196, 0.3039, 0.5595, 0.3193, 0.5966, 0.1365, 0.6942, 0.1365, 0.6942, 0.3193, 0.5966, 0.3417, 0.63, 0.1814, 0.7614, 0.3193, 0.5966, 0.4999, 0.5, 0.3417, 0.63, 0.3417, 0.63, 0.4999, 0.5, 0.37, 0.6584, 0.1814, 0.7614, 0.3417, 0.63, 0.37, 0.6584, 0.2385, 0.8186, 0.37, 0.6584, 0.4999, 0.5, 0.4035, 0.6807, 0.2385, 0.8186, 0.37, 0.6584, 0.4035, 0.6807, 0.3057, 0.8634, 0.4035, 0.6807, 0.4999, 0.5, 0.4406, 0.696, 0.3057, 0.8634, 0.4035, 0.6807, 0.4406, 0.696, 0.3804, 0.8944, 0.3804, 0.8944, 0.4406, 0.696, 0.48, 0.7039, 0.4596, 0.9101, 0.4406, 0.696, 0.4999, 0.5, 0.48, 0.7039, 0.48, 0.7039, 0.4999, 0.5, 0.5201, 0.7038, 0.4596, 0.9101, 0.48, 0.7039, 0.5201, 0.7038, 0.5404, 0.9101, 0.5201, 0.7038, 0.4999, 0.5, 0.5595, 0.696, 0.5404, 0.9101, 0.5201, 0.7038, 0.5595, 0.696, 0.6197, 0.8943, 0.5595, 0.696, 0.4999, 0.5, 0.5966, 0.6806, 0.6197, 0.8943, 0.5595, 0.696, 0.5966, 0.6806, 0.6943, 0.8634, 0.5966, 0.6806, 0.4999, 0.5, 0.6299, 0.6582, 0.6943, 0.8634, 0.5966, 0.6806, 0.6299, 0.6582, 0.7615, 0.8185, 0.6299, 0.6582, 0.4999, 0.5, 0.6582, 0.6298, 0.7615, 0.8185, 0.6299, 0.6582, 0.6582, 0.6298, 0.8187, 0.7613])
me_sphere_005.materials.append(mat_sclera)
me_sphere_005.materials.append(mat_iris)
me_sphere_005.materials.append(mat_cornea)
me_sphere_005.update()
me_eyes_girl = bpy.data.meshes.new('eyes.girl')
me_eyes_girl.from_pydata([(-1.864, 0.4877, 2.386), (-1.707, 1.768, 1.72), (-1.62, 2.079, 1.352), (-1.52, 2.31, 0.931), (-1.412, 2.452, 0.4746), (-1.3, 2.5, -2.977e-09), (-1.682, 0.4506, 2.429), (-1.475, 0.8839, 2.332), (-1.261, 1.283, 2.145), (-1.048, 1.633, 1.876), (-0.8454, 1.92, 1.535), (-0.6599, 2.134, 1.134), (-0.499, 2.265, 0.6905), (-0.369, 2.31, 0.2201), (-1.528, 0.3449, 2.466), (-1.173, 0.6765, 2.403), (-0.8224, 0.9821, 2.249), (-0.4902, 1.25, 2.008), (-0.1891, 1.47, 1.69), (0.06931, 1.633, 1.307), (0.2751, 1.734, 0.8735), (0.4204, 1.768, 0.4067), (-1.426, 0.1866, 2.49), (-0.9712, 0.3661, 2.451), (-0.5294, 0.5315, 2.318), (-0.1173, 0.6765, 2.096), (0.2494, 0.7955, 1.793), (0.5566, 0.8839, 1.422), (0.7924, 0.9383, 0.9958), (0.9478, 0.9567, 0.5313), (-1.389, -9.066e-07, 2.498), (-0.9003, -9.762e-07, 2.468), (-0.4265, -1.031e-06, 2.342), (0.01368, -1.176e-06, 2.127), (0.4034, -1.351e-06, 1.83), (0.7277, -1.11e-06, 1.462), (0.974, -1.168e-06, 1.039), (1.133, -1.345e-06, 0.5751), (-1.426, -0.1866, 2.49), (-0.9712, -0.3661, 2.451), (-0.5294, -0.5315, 2.318), (-0.1173, -0.6765, 2.096), (0.2494, -0.7955, 1.793), (0.5566, -0.8839, 1.422), (0.7924, -0.9383, 0.9958), (0.9478, -0.9567, 0.5313), (-1.528, -0.3449, 2.466), (-1.173, -0.6765, 2.403), (-0.8224, -0.9821, 2.249), (-0.4902, -1.25, 2.008), (-0.1891, -1.47, 1.69), (0.06931, -1.633, 1.307), (0.2751, -1.734, 0.8735), (0.4204, -1.768, 0.4067), (-1.682, -0.4506, 2.429), (-1.475, -0.8839, 2.332), (-1.261, -1.283, 2.145), (-1.048, -1.633, 1.876), (-0.8454, -1.92, 1.535), (-0.6599, -2.134, 1.134), (-0.499, -2.265, 0.6905), (-0.369, -2.31, 0.2201), (-1.864, -0.4877, 2.386), (-1.831, -0.9567, 2.248), (-1.778, -1.389, 2.023), (-1.707, -1.768, 1.72), (-1.62, -2.079, 1.352), (-1.52, -2.31, 0.931), (-1.412, -2.452, 0.4746), (-1.3, -2.5, -1.585e-07), (-2.046, -0.4506, 2.343), (-2.188, -0.8839, 2.164), (-2.295, -1.283, 1.901), (-2.365, -1.633, 1.565), (-2.394, -1.92, 1.169), (-2.38, -2.134, 0.7277), (-2.325, -2.265, 0.2588), (-2.231, -2.31, -0.2201), (-2.2, -0.3449, 2.307), (-2.49, -0.6765, 2.092), (-2.734, -0.9821, 1.797), (-2.923, -1.25, 1.433), (-3.05, -1.47, 1.014), (-3.109, -1.633, 0.5553), (-3.099, -1.734, 0.07578), (-3.02, -1.768, -0.4067), (-1.875, -1.186e-06, 2.433), (-2.303, -0.1866, 2.283), (-2.692, -0.3661, 2.044), (-3.027, -0.5315, 1.728), (-3.296, -0.6765, 1.345), (-3.488, -0.7955, 0.9099), (-3.597, -0.8839, 0.4401), (-3.617, -0.9383, -0.04649), (-3.548, -0.9567, -0.5313), (-2.339, -6.78e-07, 2.274), (-2.762, -4.888e-07, 2.028), (-3.13, -4.333e-07, 1.703), (-3.427, -7.908e-08, 1.314), (-3.642, 9.705e-08, 0.8735), (-3.768, 3.563e-08, 0.3997), (-3.798, 3.475e-08, -0.08943), (-3.733, 2.733e-07, -0.5751), (-2.303, 0.1866, 2.283), (-2.692, 0.3661, 2.044), (-3.027, 0.5315, 1.728), (-3.296, 0.6765, 1.345), (-3.488, 0.7955, 0.9099), (-3.597, 0.8839, 0.4401), (-3.617, 0.9383, -0.04649), (-3.548, 0.9567, -0.5313), (-2.2, 0.3449, 2.307), (-2.49, 0.6765, 2.092), (-2.734, 0.9821, 1.797), (-2.923, 1.25, 1.433), (-3.05, 1.47, 1.014), (-3.109, 1.633, 0.5553), (-3.099, 1.734, 0.07578), (-3.02, 1.768, -0.4067), (-2.046, 0.4506, 2.343), (-2.188, 0.8839, 2.164), (-2.295, 1.283, 1.901), (-2.365, 1.633, 1.565), (-2.394, 1.92, 1.169), (-2.38, 2.134, 0.7277), (-2.325, 2.265, 0.2588), (-2.231, 2.31, -0.2201), (-1.831, 0.9567, 2.248), (-1.778, 1.389, 2.023)], [], [(2, 1, 9, 10), (3, 2, 10, 11), (4, 3, 11, 12), (5, 4, 12, 13), (0, 86, 6), (127, 0, 6, 7), (128, 127, 7, 8), (1, 128, 8, 9), (9, 8, 16, 17), (10, 9, 17, 18), (11, 10, 18, 19), (12, 11, 19, 20), (13, 12, 20, 21), (6, 86, 14), (7, 6, 14, 15), (8, 7, 15, 16), (21, 20, 28, 29), (14, 86, 22), (15, 14, 22, 23), (16, 15, 23, 24), (17, 16, 24, 25), (18, 17, 25, 26), (19, 18, 26, 27), (20, 19, 27, 28), (25, 24, 32, 33), (26, 25, 33, 34), (27, 26, 34, 35), (28, 27, 35, 36), (29, 28, 36, 37), (22, 86, 30), (23, 22, 30, 31), (24, 23, 31, 32), (37, 36, 44, 45), (30, 86, 38), (31, 30, 38, 39), (32, 31, 39, 40), (33, 32, 40, 41), (34, 33, 41, 42), (35, 34, 42, 43), (36, 35, 43, 44), (42, 41, 49, 50), (43, 42, 50, 51), (44, 43, 51, 52), (45, 44, 52, 53), (38, 86, 46), (39, 38, 46, 47), (40, 39, 47, 48), (41, 40, 48, 49), (46, 86, 54), (47, 46, 54, 55), (48, 47, 55, 56), (49, 48, 56, 57), (50, 49, 57, 58), (51, 50, 58, 59), (52, 51, 59, 60), (53, 52, 60, 61), (58, 57, 65, 66), (59, 58, 66, 67), (60, 59, 67, 68), (61, 60, 68, 69), (54, 86, 62), (55, 54, 62, 63), (56, 55, 63, 64), (57, 56, 64, 65), (63, 62, 70, 71), (64, 63, 71, 72), (65, 64, 72, 73), (66, 65, 73, 74), (67, 66, 74, 75), (68, 67, 75, 76), (69, 68, 76, 77), (62, 86, 70), (75, 74, 82, 83), (76, 75, 83, 84), (77, 76, 84, 85), (70, 86, 78), (71, 70, 78, 79), (72, 71, 79, 80), (73, 72, 80, 81), (74, 73, 81, 82), (80, 79, 88, 89), (81, 80, 89, 90), (82, 81, 90, 91), (83, 82, 91, 92), (84, 83, 92, 93), (85, 84, 93, 94), (78, 86, 87), (79, 78, 87, 88), (93, 92, 100, 101), (94, 93, 101, 102), (87, 86, 95), (88, 87, 95, 96), (89, 88, 96, 97), (90, 89, 97, 98), (91, 90, 98, 99), (92, 91, 99, 100), (97, 96, 104, 105), (98, 97, 105, 106), (99, 98, 106, 107), (100, 99, 107, 108), (101, 100, 108, 109), (102, 101, 109, 110), (95, 86, 103), (96, 95, 103, 104), (109, 108, 116, 117), (110, 109, 117, 118), (103, 86, 111), (104, 103, 111, 112), (105, 104, 112, 113), (106, 105, 113, 114), (107, 106, 114, 115), (108, 107, 115, 116), (114, 113, 121, 122), (115, 114, 122, 123), (116, 115, 123, 124), (117, 116, 124, 125), (118, 117, 125, 126), (111, 86, 119), (112, 111, 119, 120), (113, 112, 120, 121), (126, 125, 4, 5), (119, 86, 0), (120, 119, 0, 127), (121, 120, 127, 128), (122, 121, 128, 1), (123, 122, 1, 2), (124, 123, 2, 3), (125, 124, 3, 4)])
me_eyes_girl.polygons.foreach_set('use_smooth', [True] * 128)
_uv = me_eyes_girl.uv_layers.new(name='UV_Base')
_uv.uv.foreach_set('vector', [0.5042, 0.9777, 0.5042, 0.9689, 0.6789, 0.9332, 0.6821, 0.9413, 0.5042, 0.9857, 0.5042, 0.9777, 0.6821, 0.9413, 0.6851, 0.9488, 0.5042, 0.9911, 0.5042, 0.9857, 0.6851, 0.9488, 0.6871, 0.9537, 0.5042, 0.9958, 0.5042, 0.9911, 0.6871, 0.9537, 0.6889, 0.9581, 0.485, 0.7309, 0.4798, 0.5, 0.571, 0.7133, 0.5005, 0.9529, 0.485, 0.7309, 0.571, 0.7133, 0.6692, 0.9184, 0.5042, 0.9615, 0.5005, 0.9529, 0.6692, 0.9184, 0.6761, 0.9264, 0.5042, 0.9689, 0.5042, 0.9615, 0.6761, 0.9264, 0.6789, 0.9332, 0.6789, 0.9332, 0.6761, 0.9264, 0.8218, 0.8264, 0.8269, 0.8316, 0.6821, 0.9413, 0.6789, 0.9332, 0.8269, 0.8316, 0.833, 0.8378, 0.6851, 0.9488, 0.6821, 0.9413, 0.833, 0.8378, 0.8385, 0.8435, 0.6871, 0.9537, 0.6851, 0.9488, 0.8385, 0.8435, 0.8422, 0.8472, 0.6889, 0.9581, 0.6871, 0.9537, 0.8422, 0.8472, 0.8454, 0.8506, 0.571, 0.7133, 0.4798, 0.5, 0.6439, 0.6633, 0.6692, 0.9184, 0.571, 0.7133, 0.6439, 0.6633, 0.8122, 0.8202, 0.6761, 0.9264, 0.6692, 0.9184, 0.8122, 0.8202, 0.8218, 0.8264, 0.8454, 0.8506, 0.8422, 0.8472, 0.9457, 0.6879, 0.95, 0.6897, 0.6439, 0.6633, 0.4798, 0.5, 0.6926, 0.5884, 0.8122, 0.8202, 0.6439, 0.6633, 0.6926, 0.5884, 0.9077, 0.6733, 0.8218, 0.8264, 0.8122, 0.8202, 0.9077, 0.6733, 0.9192, 0.6766, 0.8269, 0.8316, 0.8218, 0.8264, 0.9192, 0.6766, 0.9258, 0.6794, 0.833, 0.8378, 0.8269, 0.8316, 0.9258, 0.6794, 0.9337, 0.6828, 0.8385, 0.8435, 0.833, 0.8378, 0.9337, 0.6828, 0.941, 0.6859, 0.8422, 0.8472, 0.8385, 0.8435, 0.941, 0.6859, 0.9457, 0.6879, 0.9258, 0.6794, 0.9192, 0.6766, 0.9534, 0.5, 0.9606, 0.5, 0.9337, 0.6828, 0.9258, 0.6794, 0.9606, 0.5, 0.9691, 0.5, 0.941, 0.6859, 0.9337, 0.6828, 0.9691, 0.5, 0.9769, 0.5, 0.9457, 0.6879, 0.941, 0.6859, 0.9769, 0.5, 0.9821, 0.5, 0.95, 0.6897, 0.9457, 0.6879, 0.9821, 0.5, 0.9868, 0.5, 0.6926, 0.5884, 0.4798, 0.5, 0.7097, 0.5, 0.9077, 0.6733, 0.6926, 0.5884, 0.7097, 0.5, 0.9413, 0.5, 0.9192, 0.6766, 0.9077, 0.6733, 0.9413, 0.5, 0.9534, 0.5, 0.9868, 0.5, 0.9821, 0.5, 0.9457, 0.3121, 0.95, 0.3103, 0.7097, 0.5, 0.4798, 0.5, 0.6926, 0.4116, 0.9413, 0.5, 0.7097, 0.5, 0.6926, 0.4116, 0.9077, 0.3267, 0.9534, 0.5, 0.9413, 0.5, 0.9077, 0.3267, 0.9192, 0.3234, 0.9606, 0.5, 0.9534, 0.5, 0.9192, 0.3234, 0.9258, 0.3206, 0.9691, 0.5, 0.9606, 0.5, 0.9258, 0.3206, 0.9337, 0.3172, 0.9769, 0.5, 0.9691, 0.5, 0.9337, 0.3172, 0.941, 0.3141, 0.9821, 0.5, 0.9769, 0.5, 0.941, 0.3141, 0.9457, 0.3121, 0.9337, 0.3172, 0.9258, 0.3206, 0.8269, 0.1684, 0.833, 0.1622, 0.941, 0.3141, 0.9337, 0.3172, 0.833, 0.1622, 0.8385, 0.1565, 0.9457, 0.3121, 0.941, 0.3141, 0.8385, 0.1565, 0.8422, 0.1528, 0.95, 0.3103, 0.9457, 0.3121, 0.8422, 0.1528, 0.8454, 0.1494, 0.6926, 0.4116, 0.4798, 0.5, 0.6439, 0.3367, 0.9077, 0.3267, 0.6926, 0.4116, 0.6439, 0.3367, 0.8122, 0.1798, 0.9192, 0.3234, 0.9077, 0.3267, 0.8122, 0.1798, 0.8218, 0.1736, 0.9258, 0.3206, 0.9192, 0.3234, 0.8218, 0.1736, 0.8269, 0.1684, 0.6439, 0.3367, 0.4798, 0.5, 0.571, 0.2867, 0.8122, 0.1798, 0.6439, 0.3367, 0.571, 0.2867, 0.6692, 0.0816, 0.8218, 0.1736, 0.8122, 0.1798, 0.6692, 0.0816, 0.6761, 0.07359, 0.8269, 0.1684, 0.8218, 0.1736, 0.6761, 0.07359, 0.6789, 0.06678, 0.833, 0.1622, 0.8269, 0.1684, 0.6789, 0.06678, 0.6821, 0.05866, 0.8385, 0.1565, 0.833, 0.1622, 0.6821, 0.05866, 0.6851, 0.05124, 0.8422, 0.1528, 0.8385, 0.1565, 0.6851, 0.05124, 0.6871, 0.04633, 0.8454, 0.1494, 0.8422, 0.1528, 0.6871, 0.04633, 0.6889, 0.04193, 0.6821, 0.05866, 0.6789, 0.06678, 0.5042, 0.03109, 0.5042, 0.0223, 0.6851, 0.05124, 0.6821, 0.05866, 0.5042, 0.0223, 0.5042, 0.01427, 0.6871, 0.04633, 0.6851, 0.05124, 0.5042, 0.01427, 0.5042, 0.008948, 0.6889, 0.04193, 0.6871, 0.04633, 0.5042, 0.008948, 0.5042, 0.004184, 0.571, 0.2867, 0.4798, 0.5, 0.485, 0.2691, 0.6692, 0.0816, 0.571, 0.2867, 0.485, 0.2691, 0.5005, 0.04713, 0.6761, 0.07359, 0.6692, 0.0816, 0.5005, 0.04713, 0.5042, 0.03846, 0.6789, 0.06678, 0.6761, 0.07359, 0.5042, 0.03846, 0.5042, 0.03109, 0.5005, 0.04713, 0.485, 0.2691, 0.3991, 0.2867, 0.3319, 0.0816, 0.5042, 0.03846, 0.5005, 0.04713, 0.3319, 0.0816, 0.3324, 0.07359, 0.5042, 0.03109, 0.5042, 0.03846, 0.3324, 0.07359, 0.3296, 0.06678, 0.5042, 0.0223, 0.5042, 0.03109, 0.3296, 0.06678, 0.3263, 0.05866, 0.5042, 0.01427, 0.5042, 0.0223, 0.3263, 0.05866, 0.3233, 0.05124, 0.5042, 0.008948, 0.5042, 0.01427, 0.3233, 0.05124, 0.3214, 0.04633, 0.5042, 0.004184, 0.5042, 0.008948, 0.3214, 0.04633, 0.3196, 0.04193, 0.485, 0.2691, 0.4798, 0.5, 0.3991, 0.2867, 0.3233, 0.05124, 0.3263, 0.05866, 0.1755, 0.1622, 0.17, 0.1565, 0.3214, 0.04633, 0.3233, 0.05124, 0.17, 0.1565, 0.1663, 0.1528, 0.3196, 0.04193, 0.3214, 0.04633, 0.1663, 0.1528, 0.163, 0.1494, 0.3991, 0.2867, 0.4798, 0.5, 0.3262, 0.3367, 0.3319, 0.0816, 0.3991, 0.2867, 0.3262, 0.3367, 0.1889, 0.1798, 0.3324, 0.07359, 0.3319, 0.0816, 0.1889, 0.1798, 0.1866, 0.1736, 0.3296, 0.06678, 0.3324, 0.07359, 0.1866, 0.1736, 0.1816, 0.1684, 0.3263, 0.05866, 0.3296, 0.06678, 0.1816, 0.1684, 0.1755, 0.1622, 0.1866, 0.1736, 0.1889, 0.1798, 0.09335, 0.3267, 0.08927, 0.3234, 0.1816, 0.1684, 0.1866, 0.1736, 0.08927, 0.3234, 0.08264, 0.3206, 0.1755, 0.1622, 0.1816, 0.1684, 0.08264, 0.3206, 0.07474, 0.3172, 0.17, 0.1565, 0.1755, 0.1622, 0.07474, 0.3172, 0.06752, 0.3141, 0.1663, 0.1528, 0.17, 0.1565, 0.06752, 0.3141, 0.06273, 0.3121, 0.163, 0.1494, 0.1663, 0.1528, 0.06273, 0.3121, 0.05845, 0.3103, 0.3262, 0.3367, 0.4798, 0.5, 0.2775, 0.4116, 0.1889, 0.1798, 0.3262, 0.3367, 0.2775, 0.4116, 0.09335, 0.3267, 0.06273, 0.3121, 0.06752, 0.3141, 0.03154, 0.5, 0.02636, 0.5, 0.05845, 0.3103, 0.06273, 0.3121, 0.02636, 0.5, 0.02172, 0.5, 0.2775, 0.4116, 0.4798, 0.5, 0.2604, 0.5, 0.09335, 0.3267, 0.2775, 0.4116, 0.2604, 0.5, 0.05981, 0.5, 0.08927, 0.3234, 0.09335, 0.3267, 0.05981, 0.5, 0.05508, 0.5, 0.08264, 0.3206, 0.08927, 0.3234, 0.05508, 0.5, 0.0479, 0.5, 0.07474, 0.3172, 0.08264, 0.3206, 0.0479, 0.5, 0.03935, 0.5, 0.06752, 0.3141, 0.07474, 0.3172, 0.03935, 0.5, 0.03154, 0.5, 0.05508, 0.5, 0.05981, 0.5, 0.09335, 0.6733, 0.08927, 0.6766, 0.0479, 0.5, 0.05508, 0.5, 0.08927, 0.6766, 0.08264, 0.6794, 0.03935, 0.5, 0.0479, 0.5, 0.08264, 0.6794, 0.07474, 0.6828, 0.03154, 0.5, 0.03935, 0.5, 0.07474, 0.6828, 0.06752, 0.6859, 0.02636, 0.5, 0.03154, 0.5, 0.06752, 0.6859, 0.06273, 0.6879, 0.02172, 0.5, 0.02636, 0.5, 0.06273, 0.6879, 0.05845, 0.6897, 0.2604, 0.5, 0.4798, 0.5, 0.2775, 0.5884, 0.05981, 0.5, 0.2604, 0.5, 0.2775, 0.5884, 0.09335, 0.6733, 0.06273, 0.6879, 0.06752, 0.6859, 0.17, 0.8435, 0.1663, 0.8472, 0.05845, 0.6897, 0.06273, 0.6879, 0.1663, 0.8472, 0.163, 0.8506, 0.2775, 0.5884, 0.4798, 0.5, 0.3262, 0.6633, 0.09335, 0.6733, 0.2775, 0.5884, 0.3262, 0.6633, 0.1889, 0.8202, 0.08927, 0.6766, 0.09335, 0.6733, 0.1889, 0.8202, 0.1866, 0.8264, 0.08264, 0.6794, 0.08927, 0.6766, 0.1866, 0.8264, 0.1816, 0.8316, 0.07474, 0.6828, 0.08264, 0.6794, 0.1816, 0.8316, 0.1755, 0.8378, 0.06752, 0.6859, 0.07474, 0.6828, 0.1755, 0.8378, 0.17, 0.8435, 0.1816, 0.8316, 0.1866, 0.8264, 0.3324, 0.9264, 0.3296, 0.9332, 0.1755, 0.8378, 0.1816, 0.8316, 0.3296, 0.9332, 0.3263, 0.9413, 0.17, 0.8435, 0.1755, 0.8378, 0.3263, 0.9413, 0.3233, 0.9488, 0.1663, 0.8472, 0.17, 0.8435, 0.3233, 0.9488, 0.3214, 0.9537, 0.163, 0.8506, 0.1663, 0.8472, 0.3214, 0.9537, 0.3196, 0.9581, 0.3262, 0.6633, 0.4798, 0.5, 0.3991, 0.7133, 0.1889, 0.8202, 0.3262, 0.6633, 0.3991, 0.7133, 0.3319, 0.9184, 0.1866, 0.8264, 0.1889, 0.8202, 0.3319, 0.9184, 0.3324, 0.9264, 0.3196, 0.9581, 0.3214, 0.9537, 0.5042, 0.9911, 0.5042, 0.9958, 0.3991, 0.7133, 0.4798, 0.5, 0.485, 0.7309, 0.3319, 0.9184, 0.3991, 0.7133, 0.485, 0.7309, 0.5005, 0.9529, 0.3324, 0.9264, 0.3319, 0.9184, 0.5005, 0.9529, 0.5042, 0.9615, 0.3296, 0.9332, 0.3324, 0.9264, 0.5042, 0.9615, 0.5042, 0.9689, 0.3263, 0.9413, 0.3296, 0.9332, 0.5042, 0.9689, 0.5042, 0.9777, 0.3233, 0.9488, 0.3263, 0.9413, 0.5042, 0.9777, 0.5042, 0.9857, 0.3214, 0.9537, 0.3233, 0.9488, 0.5042, 0.9857, 0.5042, 0.9911])
me_eyes_girl.materials.append(mat_eye)
me_eyes_girl.use_remesh_fix_poles = True
me_eyes_girl.use_remesh_preserve_attributes = False
me_eyes_girl.use_mirror_vertex_groups = False
me_eyes_girl.update()

# ---- objects
ob_eyeball = bpy.data.objects.new('eyeball', me_sphere_005)
ob_eyes_girl = bpy.data.objects.new('eyes.girl', me_eyes_girl)

# ---- transforms, parenting, visibility, modifiers, constraints
ob_eyeball.location = (-1.3, -1.3, 2.66)
ob_eyeball.rotation_euler = (1.571, 0.0, -0.2321)
_m = ob_eyeball.modifiers.new('Auto Smooth', 'NODES')
_m.node_group = ng_auto_smooth
_gi = [s.identifier for s in ng_auto_smooth.interface.items_tree if s.item_type == 'SOCKET' and s.in_out == 'INPUT']
_m[_gi[1]] = 0.5236  # Angle
ob_eyes_girl.location = (0.0, -1.3, 2.66)
ob_eyes_girl.rotation_euler = (1.571, 0.0, 0.0)
ob_eyes_girl.hide_render = True
ob_eyes_girl.lineart.crease_threshold = 0.0

# ---- collection membership
col_eyeball.objects.link(ob_eyeball)
col_refer.objects.link(ob_eyes_girl)

# ---- scene / render settings (as saved in the file)
scene.frame_start = 1; scene.frame_end = 250; scene.frame_set(1)
scene.render.engine = 'CYCLES'
scene.cycles.sampling_pattern = 'TABULATED_SOBOL'
scene.view_settings.view_transform = 'Filmic'
bpy.context.view_layer.update()

# ---- added for rendering (the .blend has no active camera and no usable light): camera, sun
cam_auto = bpy.data.cameras.new('AutoCamera')
cam_auto.lens = 50.0
cam_auto.sensor_width = 36.0
cam_auto.clip_end = 1000.0
ob_auto_camera = bpy.data.objects.new('AutoCamera', cam_auto)
scene.collection.objects.link(ob_auto_camera)
ob_auto_camera.location = (6.44536, -11.7286, 9.02338)
ob_auto_camera.rotation_euler = (1.09748, -7.21219e-08, 0.694738)
scene.camera = ob_auto_camera
light_auto_sun = bpy.data.lights.new('AutoSun', 'SUN')
light_auto_sun.energy = 3.0
light_auto_sun.angle = 0.0523599
ob_auto_sun = bpy.data.objects.new('AutoSun', light_auto_sun)
scene.collection.objects.link(ob_auto_sun)
ob_auto_sun.rotation_euler = (0.872665, 0.174533, 0.523599)
bpy.context.view_layer.update()
